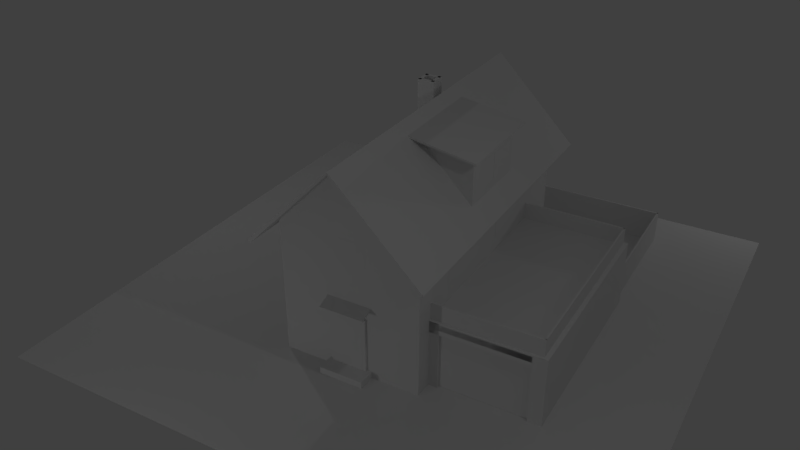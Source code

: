 # Source: test.blend  (saved by Blender 2.79.0; exported with 4.5.12 LTS)
import bpy
from mathutils import Matrix  # noqa: F401  (used for matrix-valued properties, if any)

bpy.ops.wm.read_factory_settings(use_empty=True)
scene = bpy.context.scene
scene.name = 'Scene'

# ---- collections
col_collection_1 = bpy.data.collections.new('Collection 1'); scene.collection.children.link(col_collection_1)

# ---- materials (node trees are filled in below, after node groups)
mat_wood_001 = bpy.data.materials.new('Wood.001')
mat_wood_001.alpha_threshold = 0.0
mat_wood_001.use_transparent_shadow = False
mat_wood_001.roughness = 0.5
mat_wand = bpy.data.materials.new('Wand')
mat_wand.alpha_threshold = 0.0
mat_wand.use_transparent_shadow = False
mat_wand.preview_render_type = 'CUBE'
mat_wand.roughness = 0.5
mat_roof = bpy.data.materials.new('Roof')
mat_roof.alpha_threshold = 0.0
mat_roof.use_transparent_shadow = False
mat_roof.roughness = 0.5
mat_material = bpy.data.materials.new('Material')
mat_material.alpha_threshold = 0.0
mat_material.use_transparent_shadow = False
mat_material.roughness = 0.5
mat_wood = bpy.data.materials.new('Wood')
mat_wood.alpha_threshold = 0.0
mat_wood.use_transparent_shadow = False
mat_wood.roughness = 0.5
mat_garage = bpy.data.materials.new('Garage')
mat_garage.alpha_threshold = 0.0
mat_garage.use_transparent_shadow = False
mat_garage.roughness = 0.5
mat_fence = bpy.data.materials.new('Fence')
mat_fence.alpha_threshold = 0.0
mat_fence.use_transparent_shadow = False
mat_fence.roughness = 0.5
mat_fenster = bpy.data.materials.new('Fenster')
mat_fenster.alpha_threshold = 0.0
mat_fenster.use_transparent_shadow = False
mat_fenster.preview_render_type = 'CUBE'
mat_fenster.roughness = 0.5
mat_brick = bpy.data.materials.new('Brick')
mat_brick.alpha_threshold = 0.0
mat_brick.use_transparent_shadow = False
mat_brick.roughness = 0.5
mat_wand_001 = bpy.data.materials.new('Wand.001')
mat_wand_001.alpha_threshold = 0.0
mat_wand_001.use_transparent_shadow = False
mat_wand_001.preview_render_type = 'CUBE'
mat_wand_001.roughness = 0.5
mat_fenster_001 = bpy.data.materials.new('Fenster.001')
mat_fenster_001.alpha_threshold = 0.0
mat_fenster_001.use_transparent_shadow = False
mat_fenster_001.preview_render_type = 'CUBE'
mat_fenster_001.roughness = 0.5
mat_wand_002 = bpy.data.materials.new('Wand.002')
mat_wand_002.alpha_threshold = 0.0
mat_wand_002.use_transparent_shadow = False
mat_wand_002.preview_render_type = 'CUBE'
mat_wand_002.roughness = 0.5
mat_fenster_002 = bpy.data.materials.new('Fenster.002')
mat_fenster_002.alpha_threshold = 0.0
mat_fenster_002.use_transparent_shadow = False
mat_fenster_002.preview_render_type = 'CUBE'
mat_fenster_002.roughness = 0.5
mat_wand_003 = bpy.data.materials.new('Wand.003')
mat_wand_003.alpha_threshold = 0.0
mat_wand_003.use_transparent_shadow = False
mat_wand_003.preview_render_type = 'CUBE'
mat_wand_003.roughness = 0.5
mat_fenster_003 = bpy.data.materials.new('Fenster.003')
mat_fenster_003.alpha_threshold = 0.0
mat_fenster_003.use_transparent_shadow = False
mat_fenster_003.preview_render_type = 'CUBE'
mat_fenster_003.roughness = 0.5
mat_wand_004 = bpy.data.materials.new('Wand.004')
mat_wand_004.alpha_threshold = 0.0
mat_wand_004.use_transparent_shadow = False
mat_wand_004.preview_render_type = 'CUBE'
mat_wand_004.roughness = 0.5
mat_fenster_004 = bpy.data.materials.new('Fenster.004')
mat_fenster_004.alpha_threshold = 0.0
mat_fenster_004.use_transparent_shadow = False
mat_fenster_004.preview_render_type = 'CUBE'
mat_fenster_004.roughness = 0.5
mat_wand_005 = bpy.data.materials.new('Wand.005')
mat_wand_005.alpha_threshold = 0.0
mat_wand_005.use_transparent_shadow = False
mat_wand_005.preview_render_type = 'CUBE'
mat_wand_005.roughness = 0.5
mat_fenster_005 = bpy.data.materials.new('Fenster.005')
mat_fenster_005.alpha_threshold = 0.0
mat_fenster_005.use_transparent_shadow = False
mat_fenster_005.preview_render_type = 'CUBE'
mat_fenster_005.roughness = 0.5
mat_wand_006 = bpy.data.materials.new('Wand.006')
mat_wand_006.alpha_threshold = 0.0
mat_wand_006.use_transparent_shadow = False
mat_wand_006.preview_render_type = 'CUBE'
mat_wand_006.roughness = 0.5
mat_fenster_006 = bpy.data.materials.new('Fenster.006')
mat_fenster_006.alpha_threshold = 0.0
mat_fenster_006.use_transparent_shadow = False
mat_fenster_006.preview_render_type = 'CUBE'
mat_fenster_006.roughness = 0.5
mat_wand_007 = bpy.data.materials.new('Wand.007')
mat_wand_007.alpha_threshold = 0.0
mat_wand_007.use_transparent_shadow = False
mat_wand_007.preview_render_type = 'CUBE'
mat_wand_007.roughness = 0.5
mat_fenster_007 = bpy.data.materials.new('Fenster.007')
mat_fenster_007.alpha_threshold = 0.0
mat_fenster_007.use_transparent_shadow = False
mat_fenster_007.preview_render_type = 'CUBE'
mat_fenster_007.roughness = 0.5
mat_wand_008 = bpy.data.materials.new('Wand.008')
mat_wand_008.alpha_threshold = 0.0
mat_wand_008.use_transparent_shadow = False
mat_wand_008.preview_render_type = 'CUBE'
mat_wand_008.roughness = 0.5
mat_fenster_008 = bpy.data.materials.new('Fenster.008')
mat_fenster_008.alpha_threshold = 0.0
mat_fenster_008.use_transparent_shadow = False
mat_fenster_008.preview_render_type = 'CUBE'
mat_fenster_008.roughness = 0.5
mat_wand_012 = bpy.data.materials.new('Wand.012')
mat_wand_012.alpha_threshold = 0.0
mat_wand_012.use_transparent_shadow = False
mat_wand_012.preview_render_type = 'CUBE'
mat_wand_012.roughness = 0.5
mat_fenster_012 = bpy.data.materials.new('Fenster.012')
mat_fenster_012.alpha_threshold = 0.0
mat_fenster_012.use_transparent_shadow = False
mat_fenster_012.preview_render_type = 'CUBE'
mat_fenster_012.roughness = 0.5
mat_wand_011 = bpy.data.materials.new('Wand.011')
mat_wand_011.alpha_threshold = 0.0
mat_wand_011.use_transparent_shadow = False
mat_wand_011.preview_render_type = 'CUBE'
mat_wand_011.roughness = 0.5
mat_fenster_011 = bpy.data.materials.new('Fenster.011')
mat_fenster_011.alpha_threshold = 0.0
mat_fenster_011.use_transparent_shadow = False
mat_fenster_011.preview_render_type = 'CUBE'
mat_fenster_011.roughness = 0.5
mat_wand_010 = bpy.data.materials.new('Wand.010')
mat_wand_010.alpha_threshold = 0.0
mat_wand_010.use_transparent_shadow = False
mat_wand_010.preview_render_type = 'CUBE'
mat_wand_010.roughness = 0.5
mat_fenster_010 = bpy.data.materials.new('Fenster.010')
mat_fenster_010.alpha_threshold = 0.0
mat_fenster_010.use_transparent_shadow = False
mat_fenster_010.preview_render_type = 'CUBE'
mat_fenster_010.roughness = 0.5
mat_wand_009 = bpy.data.materials.new('Wand.009')
mat_wand_009.alpha_threshold = 0.0
mat_wand_009.use_transparent_shadow = False
mat_wand_009.preview_render_type = 'CUBE'
mat_wand_009.roughness = 0.5
mat_fenster_009 = bpy.data.materials.new('Fenster.009')
mat_fenster_009.alpha_threshold = 0.0
mat_fenster_009.use_transparent_shadow = False
mat_fenster_009.preview_render_type = 'CUBE'
mat_fenster_009.roughness = 0.5
mat_wand_014 = bpy.data.materials.new('Wand.014')
mat_wand_014.alpha_threshold = 0.0
mat_wand_014.use_transparent_shadow = False
mat_wand_014.preview_render_type = 'CUBE'
mat_wand_014.roughness = 0.5
mat_fenster_014 = bpy.data.materials.new('Fenster.014')
mat_fenster_014.alpha_threshold = 0.0
mat_fenster_014.use_transparent_shadow = False
mat_fenster_014.preview_render_type = 'CUBE'
mat_fenster_014.roughness = 0.5
mat_wand_013 = bpy.data.materials.new('Wand.013')
mat_wand_013.alpha_threshold = 0.0
mat_wand_013.use_transparent_shadow = False
mat_wand_013.preview_render_type = 'CUBE'
mat_wand_013.roughness = 0.5
mat_fenster_013 = bpy.data.materials.new('Fenster.013')
mat_fenster_013.alpha_threshold = 0.0
mat_fenster_013.use_transparent_shadow = False
mat_fenster_013.preview_render_type = 'CUBE'
mat_fenster_013.roughness = 0.5
mat_wand_015 = bpy.data.materials.new('Wand.015')
mat_wand_015.alpha_threshold = 0.0
mat_wand_015.use_transparent_shadow = False
mat_wand_015.preview_render_type = 'CUBE'
mat_wand_015.roughness = 0.5
mat_fenster_015 = bpy.data.materials.new('Fenster.015')
mat_fenster_015.alpha_threshold = 0.0
mat_fenster_015.use_transparent_shadow = False
mat_fenster_015.preview_render_type = 'CUBE'
mat_fenster_015.roughness = 0.5
mat_grass = bpy.data.materials.new('Grass')
mat_grass.alpha_threshold = 0.0
mat_grass.use_transparent_shadow = False
mat_grass.roughness = 0.5
mat_grass_001 = bpy.data.materials.new('Grass.001')
mat_grass_001.alpha_threshold = 0.0
mat_grass_001.use_transparent_shadow = False
mat_grass_001.roughness = 0.5
mat_grass_002 = bpy.data.materials.new('Grass.002')
mat_grass_002.alpha_threshold = 0.0
mat_grass_002.use_transparent_shadow = False
mat_grass_002.roughness = 0.5
mat_material_001 = bpy.data.materials.new('Material.001')
mat_material_001.alpha_threshold = 0.0
mat_material_001.use_transparent_shadow = False
mat_material_001.roughness = 0.5
mat_grass_003 = bpy.data.materials.new('Grass.003')
mat_grass_003.alpha_threshold = 0.0
mat_grass_003.use_transparent_shadow = False
mat_grass_003.roughness = 0.5
mat_grass_004 = bpy.data.materials.new('Grass.004')
mat_grass_004.alpha_threshold = 0.0
mat_grass_004.use_transparent_shadow = False
mat_grass_004.roughness = 0.5
mat_stones = bpy.data.materials.new('Stones')
mat_stones.alpha_threshold = 0.0
mat_stones.use_transparent_shadow = False
mat_stones.roughness = 0.5

# ---- material node trees

# ---- world
world_world = bpy.data.worlds.new('World'); scene.world = world_world
world_world.color = (0.05088, 0.05088, 0.05088)
world_world.use_sun_shadow = False
world_world.sun_shadow_jitter_overblur = 0.0
world_world.cycles.sampling_method = 'MANUAL'

# ---- cameras
cam_camera = bpy.data.cameras.new('Camera')
cam_camera.clip_end = 100.0
cam_camera.lens = 35.0
cam_camera.sensor_width = 32.0
cam_camera.sensor_height = 18.0
cam_camera.ortho_scale = 7.314
cam_camera.dof.focus_distance = 0.0
cam_camera.dof.aperture_fstop = 128.0

# ---- lights
light_lamp = bpy.data.lights.new('Lamp', 'POINT')
light_lamp.transmission_factor = 0.0
light_lamp.cutoff_distance = 30.0
light_lamp.energy = 100.0
light_lamp.shadow_buffer_clip_start = 1.001
light_lamp.shadow_soft_size = 0.1
light_lamp.shadow_maximum_resolution = 0.006
light_lamp.use_absolute_resolution = True
light_lamp_002 = bpy.data.lights.new('Lamp.002', 'POINT')
light_lamp_002.transmission_factor = 0.0
light_lamp_002.cutoff_distance = 30.0
light_lamp_002.energy = 100.0
light_lamp_002.shadow_buffer_clip_start = 1.001
light_lamp_002.shadow_soft_size = 0.1
light_lamp_002.shadow_maximum_resolution = 0.006
light_lamp_002.use_absolute_resolution = True
light_lamp_003 = bpy.data.lights.new('Lamp.003', 'POINT')
light_lamp_003.transmission_factor = 0.0
light_lamp_003.cutoff_distance = 30.0
light_lamp_003.energy = 100.0
light_lamp_003.shadow_buffer_clip_start = 1.001
light_lamp_003.shadow_soft_size = 0.1
light_lamp_003.shadow_maximum_resolution = 0.006
light_lamp_003.use_absolute_resolution = True
light_lamp_001 = bpy.data.lights.new('Lamp.001', 'POINT')
light_lamp_001.transmission_factor = 0.0
light_lamp_001.cutoff_distance = 30.0
light_lamp_001.energy = 100.0
light_lamp_001.shadow_buffer_clip_start = 1.001
light_lamp_001.shadow_soft_size = 0.1
light_lamp_001.shadow_maximum_resolution = 0.006
light_lamp_001.use_absolute_resolution = True

# ---- meshes
me_plane = bpy.data.meshes.new('Plane')
me_plane.from_pydata([(-1.0, -1.0, 0.0), (1.0, -1.0, 0.0), (-1.0, 1.0, 0.0), (1.0, 1.0, 0.0)], [], [(0, 1, 3, 2)])
_uv = me_plane.uv_layers.new(name='UVMap')
_uv.uv.foreach_set('vector', [-0.7539, -0.02376, -0.7203, -0.7508, 0.9287, -0.7284, 0.9032, -0.007274])
me_plane.use_remesh_preserve_volume = False
me_plane.use_remesh_preserve_attributes = False
me_plane.use_mirror_vertex_groups = False
me_plane.update()
me_cube_006 = bpy.data.meshes.new('Cube.006')
me_cube_006.from_pydata([(-1.0, -1.0, -1.0), (-1.0, -1.0, 1.0), (-1.0, 1.0, -1.0), (-1.0, 1.0, 1.0), (1.0, -1.0, -1.0), (1.0, -1.0, 1.0), (1.0, 1.0, -1.0), (1.0, 1.0, 1.0)], [], [(0, 1, 3, 2), (2, 3, 7, 6), (6, 7, 5, 4), (4, 5, 1, 0), (2, 6, 4, 0), (7, 3, 1, 5)])
_uv = me_cube_006.uv_layers.new(name='UVMap')
_uv.uv.foreach_set('vector', [0.0, 0.0, 1.0, 0.0, 1.0, 1.0, 0.0, 1.0, 0.0, 0.0, 1.0, 0.0, 1.0, 1.0, 0.0, 1.0, 0.0, 0.0, 1.0, 0.0, 1.0, 1.0, 0.0, 1.0, 0.0, 0.0, 1.0, 0.0, 1.0, 1.0, 0.0, 1.0, 0.0, 0.0, 1.0, 0.0, 1.0, 1.0, 0.0, 1.0, 0.0, 0.0, 1.0, 0.0, 1.0, 1.0, 0.0, 1.0])
me_cube_006.materials.append(mat_wood_001)
me_cube_006.use_remesh_preserve_volume = False
me_cube_006.use_remesh_preserve_attributes = False
me_cube_006.use_mirror_vertex_groups = False
me_cube_006.update()
me_cube_008 = bpy.data.meshes.new('Cube.008')
me_cube_008.from_pydata([(-1.0, -1.0, -1.0), (-1.0, -1.0, 1.0), (-1.0, 1.0, -1.0), (-1.0, 1.0, 1.0), (1.0, -1.0, -1.0), (1.0, -1.0, 1.0), (1.0, 1.0, -1.0), (1.0, 1.0, 1.0), (-1.0, -0.988, 1.0), (-0.9989, -0.01477, 2.0), (-1.0, 0.996, 1.0), (-1.001, -0.008626, 2.0), (1.0, -0.988, 1.0), (1.001, -0.003629, 2.0), (1.0, 0.996, 1.0), (0.9988, -0.00695, 2.0)], [], [(0, 1, 3, 2), (2, 3, 7, 6), (6, 7, 5, 4), (4, 5, 1, 0), (2, 6, 4, 0), (7, 3, 1, 5), (8, 9, 11, 10), (10, 11, 15, 14), (14, 15, 13, 12), (12, 13, 9, 8), (10, 14, 12, 8), (15, 11, 9, 13)])
_uv = me_cube_008.uv_layers.new(name='UVMap')
_uv.uv.foreach_set('vector', [0.0, 0.0, 1.0, 0.0, 1.0, 1.0, 0.0, 1.0, 0.0, 0.0, 1.0, 0.0, 1.0, 1.0, 0.0, 1.0, 0.0, 0.0, 1.0, 0.0, 1.0, 1.0, 0.0, 1.0, 0.0, 0.0, 1.0, 0.0, 1.0, 1.0, 0.0, 1.0, 0.0, 0.0, 1.0, 0.0, 1.0, 1.0, 0.0, 1.0, 0.0, 0.0, 1.0, 0.0, 1.0, 1.0, 0.0, 1.0, 0.0, 0.0, 1.0, 0.0, 1.0, 1.0, 0.0, 1.0, 0.0, 0.0, 1.0, 0.0, 1.0, 1.0, 0.0, 1.0, 0.0, 0.0, 1.0, 0.0, 1.0, 1.0, 0.0, 1.0, 0.0, 0.0, 1.0, 0.0, 1.0, 1.0, 0.0, 1.0, 0.0, 0.0, 1.0, 0.0, 1.0, 1.0, 0.0, 1.0, 0.0, 0.0, 1.0, 0.0, 1.0, 1.0, 0.0, 1.0])
me_cube_008.materials.append(mat_wand)
me_cube_008.use_remesh_preserve_volume = False
me_cube_008.use_remesh_preserve_attributes = False
me_cube_008.use_mirror_vertex_groups = False
me_cube_008.update()
me_cube_011 = bpy.data.meshes.new('Cube.011')
me_cube_011.from_pydata([(-1.0, -1.0, -1.0), (-1.0, -1.0, 1.0), (-1.0, 1.0, -1.0), (-1.0, 1.0, 1.0), (1.0, -1.0, -1.0), (1.0, -1.0, 1.0), (1.0, 1.0, -1.0), (1.0, 1.0, 1.0)], [], [(0, 1, 3, 2), (2, 3, 7, 6), (6, 7, 5, 4), (4, 5, 1, 0), (2, 6, 4, 0), (7, 3, 1, 5)])
_uv = me_cube_011.uv_layers.new(name='UVMap')
_uv.uv.foreach_set('vector', [0.0, 0.0, 1.0, 0.0, 1.0, 1.0, 0.0, 1.0, 0.0, 0.0, 1.0, 0.0, 1.0, 1.0, 0.0, 1.0, 0.0, 0.0, 1.0, 0.0, 1.0, 1.0, 0.0, 1.0, 0.0, 0.0, 1.0, 0.0, 1.0, 1.0, 0.0, 1.0, 0.0, 0.0, 1.0, 0.0, 1.0, 1.0, 0.0, 1.0, 0.0, 0.0, 1.0, 0.0, 1.0, 1.0, 0.0, 1.0])
me_cube_011.materials.append(mat_wand)
me_cube_011.use_remesh_preserve_volume = False
me_cube_011.use_remesh_preserve_attributes = False
me_cube_011.use_mirror_vertex_groups = False
me_cube_011.update()
me_cube_001 = bpy.data.meshes.new('Cube.001')
me_cube_001.from_pydata([(-1.0, -1.0, -1.0), (-0.9989, -0.01891, 1.0), (-1.0, 1.0, -1.0), (-1.001, -0.01271, 1.0), (1.0, -1.0, -1.0), (1.001, -0.007674, 1.0), (1.0, 1.0, -1.0), (0.9988, -0.01102, 1.0), (-1.0, -1.012, -5.0), (-1.0, -1.012, -1.0), (-1.0, 1.004, -5.0), (-1.0, 1.004, -1.0), (1.0, -1.012, -5.0), (1.0, -1.012, -1.0), (1.0, 1.004, -5.0), (1.0, 1.004, -1.0)], [], [(0, 1, 3, 2), (2, 3, 7, 6), (6, 7, 5, 4), (4, 5, 1, 0), (2, 6, 4, 0), (7, 3, 1, 5), (8, 9, 11, 10), (10, 11, 15, 14), (14, 15, 13, 12), (12, 13, 9, 8), (10, 14, 12, 8), (15, 11, 9, 13)])
_uv = me_cube_001.uv_layers.new(name='UVMap')
_uv.uv.foreach_set('vector', [0.0, 0.0, 1.0, 0.0, 1.0, 1.0, 0.0, 1.0, 0.0, 0.0, 1.0, 0.0, 1.0, 1.0, 0.0, 1.0, 0.0, 0.0, 1.0, 0.0, 1.0, 1.0, 0.0, 1.0, 0.0, 0.0, 1.0, 0.0, 1.0, 1.0, 0.0, 1.0, 0.0, 0.0, 1.0, 0.0, 1.0, 1.0, 0.0, 1.0, 0.0, 0.0, 1.0, 0.0, 1.0, 1.0, 0.0, 1.0, 0.0, 0.0, 1.0, 0.0, 1.0, 1.0, 0.0, 1.0, 0.0, 0.0, 1.0, 0.0, 1.0, 1.0, 0.0, 1.0, 0.0, 0.0, 1.0, 0.0, 1.0, 1.0, 0.0, 1.0, 0.0, 0.9258, 1.0, 0.9258, 1.0, 1.0, 0.0, 1.0, 0.0, 0.0, 1.0, 0.0, 1.0, 1.0, 0.0, 1.0, 0.0, 0.0, 1.0, 0.0, 1.0, 1.0, 0.0, 1.0])
me_cube_001.materials.append(mat_wand)
me_cube_001.use_remesh_preserve_volume = False
me_cube_001.use_remesh_preserve_attributes = False
me_cube_001.use_mirror_vertex_groups = False
me_cube_001.update()
me_cube_002 = bpy.data.meshes.new('Cube.002')
me_cube_002.from_pydata([(-1.0, -1.0, -1.0), (-1.0, -1.0, 1.0), (-1.0, 1.0, -1.0), (-1.0, 1.0, 1.0), (1.0, -1.0, -1.0), (0.003551, -1.0, 0.9715), (1.0, 1.0, -1.0), (0.003551, 1.0, 0.9715), (69.0, -1.0, 0.9429), (-0.03097, -1.0, 0.9705), (69.0, 1.0, 0.9429), (-0.03097, 1.0, 0.9705), (69.0, -1.0, 1.0), (-1.0, -1.0, 1.0), (69.0, 1.0, 1.0), (-1.0, 1.0, 1.0)], [], [(0, 1, 3, 2), (2, 3, 7, 6), (6, 7, 5, 4), (4, 5, 1, 0), (2, 6, 4, 0), (7, 3, 1, 5), (8, 9, 11, 10), (10, 11, 15, 14), (14, 15, 13, 12), (12, 13, 9, 8), (10, 14, 12, 8), (15, 11, 9, 13)])
_uv = me_cube_002.uv_layers.new(name='UVMap')
_uv.uv.foreach_set('vector', [-0.9999, 1.992, -0.9999, 9.998e-05, 0.9999, 9.998e-05, 0.9999, 1.992, 1.002, 0.9774, -0.001501, 0.987, 0.002145, 0.9585, 1.003, 0.9524, 4.434, 0.0576, 4.434, 3.032, 0.4277, 3.032, 0.4277, 0.0576, 0.005584, 0.9985, -0.001001, -0.9977, 0.02866, -1.01, 0.03036, 1.004, 0.0, 0.0, 0.0, 0.0, 0.0, 0.0, 0.0, 0.0, 0.0, 0.0, 0.0, 0.0, 0.0, 0.0, 0.0, 0.0, 3.987, 0.0, 3.998, 2.98, 0.0, 2.965, 0.0, 0.0, 0.02703, 1.995, 0.02432, 0.002532, 0.006757, 6.24e-08, 0.0, 1.997, 0.0218, -2.016, 0.01717, -0.03124, 1.999, -0.0241, 2.008, -2.009, 1.994, 0.06526, 0.0009132, 0.0464, 0.001969, 0.005331, 1.996, 0.002532, 2.487, 1.69e-05, 2.487, 0.02859, 1.69e-05, 0.02859, 1.69e-05, 1.836e-05, 0.0, 0.0, 0.0, 0.0, 0.0, 0.0, 0.0, 0.0])
me_cube_002.materials.append(mat_roof)
me_cube_002.use_remesh_preserve_volume = False
me_cube_002.use_remesh_preserve_attributes = False
me_cube_002.use_mirror_vertex_groups = False
me_cube_002.update()
me_cube_012 = bpy.data.meshes.new('Cube.012')
me_cube_012.from_pydata([(-1.0, -1.0, 0.9858), (-1.0, -1.0, 1.0), (-1.0, 1.0, -1.132), (-1.0, 1.0, 0.6769), (1.0, -1.0, 0.899), (1.0, -1.0, 1.0), (1.0, 1.0, -1.124), (1.0, 1.0, 0.6769)], [], [(0, 1, 3, 2), (2, 3, 7, 6), (6, 7, 5, 4), (4, 5, 1, 0), (2, 6, 4, 0), (7, 3, 1, 5)])
_uv = me_cube_012.uv_layers.new(name='UVMap')
_uv.uv.foreach_set('vector', [0.2807, 0.9912, 0.2751, 0.9999, 5.298e-05, 0.4476, 0.2807, 5.298e-05, 0.0, 0.0, 0.0, 0.0, 0.0, 0.0, 0.0, 0.0, 0.0, 0.0, 0.0, 0.0, 0.0, 0.0, 0.0, 0.0, 0.0, 0.0, 0.0, 0.0, 0.0, 0.0, 0.0, 0.0, 0.0, 0.0, 0.0, 0.0, 0.0, 0.0, 0.0, 0.0, 0.0, 0.0, 0.0, 0.0, 0.0, 0.0, 0.0, 0.0])
me_cube_012.materials.append(mat_wand)
me_cube_012.use_remesh_preserve_volume = False
me_cube_012.use_remesh_preserve_attributes = False
me_cube_012.use_mirror_vertex_groups = False
me_cube_012.update()
me_cube_013 = bpy.data.meshes.new('Cube.013')
me_cube_013.from_pydata([(-1.0, -1.0, -1.0), (-1.0, -1.0, 1.0), (-1.0, 1.0, -1.0), (-1.0, 1.0, 1.0), (1.0, -1.0, -1.0), (1.0, -1.0, 1.0), (1.0, 1.0, -1.0), (1.0, 1.0, 1.0)], [], [(0, 1, 3, 2), (2, 3, 7, 6), (6, 7, 5, 4), (4, 5, 1, 0), (2, 6, 4, 0), (7, 3, 1, 5)])
_uv = me_cube_013.uv_layers.new(name='UVMap')
_uv.uv.foreach_set('vector', [7.305e-05, 0.9999, 7.305e-05, 7.305e-05, 0.5338, 7.305e-05, 0.5338, 0.9999, 0.4524, 0.02054, 0.005398, 0.01595, 0.005886, 0.05281, 0.4571, 0.05882, 1.982, -0.00248, 1.989, 1.982, 0.0, 1.985, 0.0, 0.0, 0.02761, 0.9984, 0.03246, -0.001072, 0.06156, -0.004261, 0.05108, 1.002, 0.0, 0.0, 0.0, 0.0, 0.0, 0.0, 0.0, 0.0, 0.639, 0.0503, 0.6415, 0.01818, -4.311e-05, 0.01395, 0.0, 0.05063])
me_cube_013.materials.append(mat_roof)
me_cube_013.use_remesh_preserve_volume = False
me_cube_013.use_remesh_preserve_attributes = False
me_cube_013.use_mirror_vertex_groups = False
me_cube_013.update()
me_cube_016 = bpy.data.meshes.new('Cube.016')
me_cube_016.from_pydata([(-1.0, -1.0, -1.0), (-1.0, -1.0, 1.0), (-1.0, 1.0, -1.0), (-1.0, 1.0, 1.0), (1.0, -1.0, -1.0), (1.0, -1.0, 1.0), (1.0, 1.0, -1.0), (1.0, 1.0, 1.0)], [], [(0, 1, 3, 2), (2, 3, 7, 6), (6, 7, 5, 4), (4, 5, 1, 0), (2, 6, 4, 0), (7, 3, 1, 5)])
_uv = me_cube_016.uv_layers.new(name='UVMap')
_uv.uv.foreach_set('vector', [0.0, 0.0, 1.0, 0.0, 1.0, 1.0, 0.0, 1.0, 0.0, 0.0, 1.0, 0.0, 1.0, 1.0, 0.0, 1.0, 0.9999, 7.07e-05, 1.004, 0.9941, 7.076e-05, 0.9961, 7.07e-05, 7.07e-05, 0.0, 0.0, 1.0, 0.0, 1.0, 1.0, 0.0, 1.0, 0.0, 0.0, 1.0, 0.0, 1.0, 1.0, 0.0, 1.0, 0.0, 0.0, 1.0, 0.0, 1.0, 1.0, 0.0, 1.0])
me_cube_016.materials.append(mat_material)
me_cube_016.use_remesh_preserve_volume = False
me_cube_016.use_remesh_preserve_attributes = False
me_cube_016.use_mirror_vertex_groups = False
me_cube_016.update()
me_cube_017 = bpy.data.meshes.new('Cube.017')
me_cube_017.from_pydata([(-1.0, -1.0, -1.0), (-1.0, -1.0, 1.0), (-1.0, 1.0, -1.0), (-1.0, 1.0, 1.0), (1.0, -1.0, -1.0), (1.0, -1.0, 1.0), (1.0, 1.0, -1.0), (1.0, 1.0, 1.0)], [], [(0, 1, 3, 2), (2, 3, 7, 6), (6, 7, 5, 4), (4, 5, 1, 0), (2, 6, 4, 0), (7, 3, 1, 5)])
_uv = me_cube_017.uv_layers.new(name='UVMap')
_uv.uv.foreach_set('vector', [7.305e-05, 0.9999, 7.305e-05, 7.305e-05, 0.5338, 7.305e-05, 0.5338, 0.9999, 0.0, 0.0, 0.0, 0.0, 0.0, 0.0, 0.0, 0.0, 2.004, -1.131, 2.004, 0.968, 0.0, 0.968, 0.0, -1.131, 0.0, 0.0, 0.0, 0.0, 0.0, 0.0, 0.0, 0.0, 0.0, 0.0, 0.0, 0.0, 0.0, 0.0, 0.0, 0.0, 0.0, 0.0, 0.0, 0.0, 0.0, 0.0, 0.0, 0.0])
me_cube_017.materials.append(mat_wood)
me_cube_017.use_remesh_preserve_volume = False
me_cube_017.use_remesh_preserve_attributes = False
me_cube_017.use_mirror_vertex_groups = False
me_cube_017.update()
me_cube_019 = bpy.data.meshes.new('Cube.019')
me_cube_019.from_pydata([(-1.0, -1.0, -1.0), (-1.0, -1.0, 1.0), (-1.0, 1.0, -1.0), (-1.0, 1.0, 1.0), (1.0, -1.0, -1.0), (1.0, -1.0, 1.0), (1.0, 1.0, -1.0), (1.0, 1.0, 1.0)], [], [(0, 1, 3, 2), (2, 3, 7, 6), (6, 7, 5, 4), (4, 5, 1, 0), (2, 6, 4, 0), (7, 3, 1, 5)])
_uv = me_cube_019.uv_layers.new(name='UVMap')
_uv.uv.foreach_set('vector', [8.148e-05, 0.9999, 8.148e-05, 8.148e-05, 0.6642, 8.148e-05, 0.6642, 0.9999, 9.998e-05, 0.9999, 9.998e-05, 9.998e-05, 0.0559, 9.998e-05, 0.0559, 0.9999, 0.0, 0.0, 0.0, 0.0, 0.0, 0.0, 0.0, 0.0, 0.06052, 8.148e-05, 0.06052, 0.9999, 8.153e-05, 0.9999, 8.148e-05, 8.148e-05, 0.0, 0.0, 0.0, 0.0, 0.0, 0.0, 0.0, 0.0, 0.0, 0.0, 0.0, 0.0, 0.0, 0.0, 0.0, 0.0])
me_cube_019.materials.append(mat_wand)
me_cube_019.use_remesh_preserve_volume = False
me_cube_019.use_remesh_preserve_attributes = False
me_cube_019.use_mirror_vertex_groups = False
me_cube_019.update()
me_cube_020 = bpy.data.meshes.new('Cube.020')
me_cube_020.from_pydata([(-1.0, -1.0, 0.9858), (-1.0, -1.0, 1.0), (-1.0, 1.0, -1.132), (-1.0, 1.0, 0.6769), (1.0, -1.0, 0.899), (1.0, -1.0, 1.0), (1.0, 1.0, -1.124), (1.0, 1.0, 0.6769)], [], [(0, 1, 3, 2), (2, 3, 7, 6), (6, 7, 5, 4), (4, 5, 1, 0), (2, 6, 4, 0), (7, 3, 1, 5)])
_uv = me_cube_020.uv_layers.new(name='UVMap')
_uv.uv.foreach_set('vector', [0.0, 0.0, 0.0, 0.0, 0.0, 0.0, 0.0, 0.0, 9.509e-05, 0.9045, 9.509e-05, 9.509e-05, 0.9999, 9.509e-05, 0.9999, 0.9002, 5.373e-05, 5.369e-05, 0.2883, 0.439, 0.01623, 0.9999, 5.369e-05, 0.9753, 0.0, 0.0, 0.0, 0.0, 0.0, 0.0, 0.0, 0.0, 0.0, 0.0, 0.0, 0.0, 0.0, 0.0, 0.0, 0.0, 0.0, 0.0, 0.0, 0.0, 0.0, 0.0, 0.0, 0.0])
me_cube_020.materials.append(mat_wand)
me_cube_020.use_remesh_preserve_volume = False
me_cube_020.use_remesh_preserve_attributes = False
me_cube_020.use_mirror_vertex_groups = False
me_cube_020.update()
me_cube_021 = bpy.data.meshes.new('Cube.021')
me_cube_021.from_pydata([(-1.0, -1.0, -1.0), (-1.0, -1.0, 1.0), (-1.0, 1.0, -1.0), (-1.0, 1.0, 1.0), (1.0, -1.0, -1.0), (1.0, -1.0, 1.0), (1.0, 1.0, -1.0), (1.0, 1.0, 1.0)], [], [(0, 1, 3, 2), (2, 3, 7, 6), (6, 7, 5, 4), (4, 5, 1, 0), (2, 6, 4, 0), (7, 3, 1, 5)])
_uv = me_cube_021.uv_layers.new(name='UVMap')
_uv.uv.foreach_set('vector', [0.0, 0.0, 1.0, 0.0, 1.0, 1.0, 0.0, 1.0, 0.0, 0.94, 0.9981, 0.94, 0.9962, 1.0, 0.0, 1.0, 0.0, 0.0, 1.0, 0.0, 1.0, 1.0, 0.0, 1.0, 0.0, 0.9343, 1.0, 0.9343, 1.0, 1.0, 0.0, 1.0, 0.0, 0.0, 1.0, 0.0, 1.0, 1.0, 0.0, 1.0, 0.0, 0.0, 1.0, 0.0, 1.0, 1.0, 0.0, 1.0])
me_cube_021.use_remesh_preserve_volume = False
me_cube_021.use_remesh_preserve_attributes = False
me_cube_021.use_mirror_vertex_groups = False
me_cube_021.update()
me_cube_024 = bpy.data.meshes.new('Cube.024')
me_cube_024.from_pydata([(-1.0, -1.0, -1.0), (-1.0, -1.0, 1.0), (-1.0, 1.0, -1.0), (-1.0, 1.0, 1.0), (1.0, -1.0, -1.0), (1.0, -1.0, 1.0), (1.0, 1.0, -1.0), (1.0, 1.0, 1.0), (-59.0, 19.89, 1.005), (-59.0, -1.448, 1.005), (1.0, 19.89, 1.005), (1.0, -1.448, 1.005), (-59.0, 19.89, 0.7953), (-59.0, -1.448, 0.7953), (1.0, 19.89, 0.7953), (1.0, -1.448, 0.7953), (-1.0, -1.531, 0.6592), (-1.0, -1.531, 0.9592), (-1.0, 19.8, 0.6592), (-1.0, 19.8, 0.9592), (1.0, -1.531, 0.6592), (1.0, -1.531, 0.9592), (1.0, 19.8, 0.6592), (1.0, 19.8, 0.9592), (-59.0, -1.782, -1.0), (-59.0, -1.782, 1.0), (-59.0, 19.55, -1.0), (-59.0, 19.55, 1.0), (-57.0, -1.782, -1.0), (-57.0, -1.782, 1.0), (-57.0, 19.55, -1.0), (-57.0, 19.55, 1.0), (-58.97, 19.92, -1.0), (-58.97, 19.92, 1.0), (1.034, 19.92, -1.0), (1.034, 19.92, 1.0), (-58.97, 18.52, -1.0), (-58.97, 18.52, 1.0), (1.034, 18.52, -1.0), (1.034, 18.52, 1.0), (-0.95, 17.34, -1.0), (-0.95, 17.34, 1.0), (-0.95, 19.34, -1.0), (-0.95, 19.34, 1.0), (1.05, 17.34, -1.0), (1.05, 17.34, 1.0), (1.05, 19.34, -1.0), (1.05, 19.34, 1.0)], [], [(0, 1, 3, 2), (2, 3, 7, 6), (6, 7, 5, 4), (4, 5, 1, 0), (2, 6, 4, 0), (7, 3, 1, 5), (8, 9, 11, 10), (10, 11, 15, 14), (14, 15, 13, 12), (12, 13, 9, 8), (10, 14, 12, 8), (15, 11, 9, 13), (16, 17, 19, 18), (18, 19, 23, 22), (22, 23, 21, 20), (20, 21, 17, 16), (18, 22, 20, 16), (23, 19, 17, 21), (24, 25, 27, 26), (26, 27, 31, 30), (30, 31, 29, 28), (28, 29, 25, 24), (26, 30, 28, 24), (31, 27, 25, 29), (32, 33, 35, 34), (34, 35, 39, 38), (38, 39, 37, 36), (36, 37, 33, 32), (34, 38, 36, 32), (39, 35, 33, 37), (40, 41, 43, 42), (42, 43, 47, 46), (46, 47, 45, 44), (44, 45, 41, 40), (42, 46, 44, 40), (47, 43, 41, 45)])
_uv = me_cube_024.uv_layers.new(name='UVMap')
_uv.uv.foreach_set('vector', [0.0, 0.0, 1.0, 0.0, 1.0, 1.0, 0.0, 1.0, 0.0, 0.0, 1.0, 0.0, 1.0, 1.0, 0.0, 1.0, 0.0, 0.8664, 1.0, 0.8664, 1.0, 1.0, 0.0, 1.0, 0.0, 0.0, 1.0, 0.0, 1.0, 1.0, 0.0, 1.0, 0.0, 0.0, 1.0, 0.0, 1.0, 1.0, 0.0, 1.0, 0.0, 0.0, 1.0, 0.0, 1.0, 1.0, 0.0, 1.0, 0.0, -0.99, 1.988, -0.99, 1.988, 1.0, 0.0, 1.0, 0.0, 0.0, 1.0, 0.0, 1.0, 1.0, 0.0, 1.0, 0.0, 0.0, 1.0, 0.0, 1.0, 1.0, 0.0, 1.0, 0.0, 0.8834, 1.0, 0.8834, 1.0, 1.0, 0.0, 1.0, 0.0, 0.0, 1.0, 0.0, 1.0, 1.0, 0.0, 1.0, 0.0, 0.0, 1.0, 0.0, 1.0, 1.0, 0.0, 1.0, 0.0, 0.0, 1.0, 0.0, 1.0, 1.0, 0.0, 1.0, 0.0, 0.0, 1.0, 0.0, 1.0, 1.0, 0.0, 1.0, 0.0, 0.0, 0.1068, 0.0, 0.1068, 1.0, 0.0, 1.0, 0.0, 0.0, 1.0, 0.0, 1.0, 1.0, 0.0, 1.0, 0.0, 0.0, 1.0, 0.0, 1.0, 1.0, 0.0, 1.0, 0.0, 0.0, 1.0, 0.0, 1.0, 1.0, 0.0, 1.0, 0.0, 0.0, 1.0, 0.0, 1.0, 1.0, 0.0, 1.0, 0.0, 0.0, 1.0, 0.0, 1.0, 1.0, 0.0, 1.0, 0.0, 0.0, 1.0, 0.0, 1.0, 1.0, 0.0, 1.0, 0.0, 0.0, 1.0, 0.0, 1.0, 1.0, 0.0, 1.0, 0.0, 0.0, 1.0, 0.0, 1.0, 1.0, 0.0, 1.0, 0.0, 0.0, 1.0, 0.0, 1.0, 1.0, 0.0, 1.0, 0.0, 0.0, 1.0, 0.0, 1.0, 1.0, 0.0, 1.0, 0.0, 0.8267, 0.9981, 0.8267, 0.9981, 1.0, 0.0, 1.0, 0.0, 0.0, 1.0, 0.0, 1.0, 1.0, 0.0, 1.0, 0.0, 0.8607, 1.0, 0.8607, 1.0, 1.0, 0.0, 1.0, 0.0, 0.0, 1.0, 0.0, 1.0, 1.0, 0.0, 1.0, 0.0, 0.0, 1.0, 0.0, 1.0, 1.0, 0.0, 1.0, 0.0, 0.0, 1.0, 0.0, 1.0, 1.0, 0.0, 1.0, 0.0, 0.0, 1.0, 0.0, 1.0, 1.0, 0.0, 1.0, 0.0, 0.8296, 1.0, 0.8239, 1.0, 1.0, 0.0, 1.0, 0.0, 0.0, 1.0, 0.0, 1.0, 1.0, 0.0, 1.0, 0.0, 0.0, 1.0, 0.0, 1.0, 1.0, 0.0, 1.0, 0.0, 0.0, 1.0, 0.0, 1.0, 1.0, 0.0, 1.0])
me_cube_024.materials.append(mat_wand)
me_cube_024.use_remesh_preserve_volume = False
me_cube_024.use_remesh_preserve_attributes = False
me_cube_024.use_mirror_vertex_groups = False
me_cube_024.update()
me_cube_025 = bpy.data.meshes.new('Cube.025')
me_cube_025.from_pydata([(-1.0, -1.0, -1.0), (-1.0, -1.0, 1.0), (-1.0, 1.0, -1.0), (-1.0, 1.0, 1.0), (1.0, -1.0, -1.0), (1.0, -1.0, 1.0), (1.0, 1.0, -1.0), (1.0, 1.0, 1.0)], [], [(0, 1, 3, 2), (2, 3, 7, 6), (6, 7, 5, 4), (4, 5, 1, 0), (2, 6, 4, 0), (7, 3, 1, 5)])
_uv = me_cube_025.uv_layers.new(name='UVMap')
_uv.uv.foreach_set('vector', [1.204, 0.008889, 1.198, 1.204, -0.204, 1.209, -0.204, -0.004444, 0.0, 0.0, 0.0, 0.0, 0.0, 0.0, 0.0, 0.0, -0.1989, -0.9659, -0.1976, 0.2132, 1.193, 0.2104, 1.192, -0.9687, 0.0, 0.0, 0.0, 0.0, 0.0, 0.0, 0.0, 0.0, 0.0, 0.0, 0.0, 0.0, 0.0, 0.0, 0.0, 0.0, 0.0, 0.0, 0.0, 0.0, 0.0, 0.0, 0.0, 0.0])
me_cube_025.materials.append(mat_garage)
me_cube_025.use_remesh_preserve_volume = False
me_cube_025.use_remesh_preserve_attributes = False
me_cube_025.use_mirror_vertex_groups = False
me_cube_025.update()
me_cube_028 = bpy.data.meshes.new('Cube.028')
me_cube_028.from_pydata([(-1.0, -1.0, -1.0), (-1.0, -1.0, 1.0), (-1.0, 1.0, -1.0), (-1.0, 1.0, 1.0), (1.0, -1.0, -1.0), (1.0, -1.0, 1.0), (1.0, 1.0, -1.0), (1.0, 1.0, 1.0), (-233.7, 0.9999, -1.0), (-233.7, 0.9999, 1.0), (-0.06825, 0.9999, -1.0), (-0.06825, 0.9999, 1.0), (-233.7, 0.9666, -1.0), (-233.7, 0.9666, 1.0), (-0.06825, 0.9666, -1.0), (-0.06825, 0.9666, 1.0), (-233.3, -1.003, -1.0), (-233.3, -1.003, 1.0), (-233.3, 0.9975, -1.0), (-233.3, 0.9975, 1.0), (-231.3, -1.003, -1.0), (-231.3, -1.003, 1.0), (-231.3, 0.9975, -1.0), (-231.3, 0.9975, 1.0)], [], [(0, 1, 3, 2), (2, 3, 7, 6), (6, 7, 5, 4), (4, 5, 1, 0), (2, 6, 4, 0), (7, 3, 1, 5), (8, 9, 11, 10), (10, 11, 15, 14), (14, 15, 13, 12), (12, 13, 9, 8), (10, 14, 12, 8), (15, 11, 9, 13), (16, 17, 19, 18), (18, 19, 23, 22), (22, 23, 21, 20), (20, 21, 17, 16), (18, 22, 20, 16), (23, 19, 17, 21)])
_uv = me_cube_028.uv_layers.new(name='UVMap')
_uv.uv.foreach_set('vector', [4.378, -0.008791, 4.39, 0.9846, 0.005776, 1.011, 0.0, 0.0, 0.07509, -0.008791, 0.07691, 0.9951, 0.0231, 0.9977, 0.02365, -0.002769, 4.508, 8.104e-05, 4.508, 0.9999, 8.109e-05, 0.9999, 8.104e-05, 8.104e-05, 0.0, 0.0, 0.0, 0.0, 0.0, 0.0, 0.0, 0.0, 0.0, 0.0, 0.0, 0.0, 0.0, 0.0, 0.0, 0.0, -0.01375, 0.01744, -0.01605, 0.08722, 4.6, 0.1047, 4.597, 0.01396, 7.168, 0.008791, 7.168, 0.9934, 0.0, 0.9934, 0.0, 0.0, 0.0, 0.0, 0.0, 0.0, 0.0, 0.0, 0.0, 0.0, 7.115, -0.02791, 7.079, 1.005, -0.009169, 0.9629, 0.0, 0.0, 0.05822, 0.0, 0.04355, 0.942, -0.009169, 0.9315, 0.0, 0.0, 0.0, 0.0, 0.0, 0.0, 0.0, 0.0, 0.0, 0.0, 7.207, -0.006978, 7.198, 0.09769, 0.0, 0.1047, 0.0, 0.0, 4.126, 0.01108, 4.134, 0.9969, 0.007278, 0.9969, 0.0, 0.0, 0.0, 0.0, 0.0, 0.0, 0.0, 0.0, 0.0, 0.0, 3.129, 0.0, 3.129, 1.019, -0.007278, 0.9969, 0.0, 0.0, 0.0, 0.0, 0.0, 0.0, 0.0, 0.0, 0.0, 0.0, 0.0, 0.0, 0.0, 0.0, 0.0, 0.0, 0.0, 0.0, 4.564, 0.0, 4.559, 0.09769, -0.004585, 0.09071, 0.0, 0.0])
me_cube_028.materials.append(mat_fence)
me_cube_028.use_remesh_preserve_volume = False
me_cube_028.use_remesh_preserve_attributes = False
me_cube_028.use_mirror_vertex_groups = False
me_cube_028.update()
me_cube_029 = bpy.data.meshes.new('Cube.029')
me_cube_029.from_pydata([(-1.0, -1.0, -1.0), (-1.0, -1.0, 1.0), (-1.0, 1.0, -1.0), (-1.0, 1.0, 1.0), (1.0, -1.0, -1.0), (1.0, -1.0, 1.0), (1.0, 1.0, -1.0), (1.0, 1.0, 1.0)], [], [(0, 1, 3, 2), (2, 3, 7, 6), (6, 7, 5, 4), (4, 5, 1, 0), (2, 6, 4, 0), (7, 3, 1, 5)])
_uv = me_cube_029.uv_layers.new(name='UVMap')
_uv.uv.foreach_set('vector', [0.09291, 1.07, 0.08275, 1.955, 0.9039, 1.999, 0.9013, 0.993, 0.0, 0.0, 0.0, 0.0, 0.0, 0.0, 0.0, 0.0, 0.0, 0.0, 0.0, 0.0, 0.0, 0.0, 0.0, 0.0, 0.0, 0.0, 0.0, 0.0, 0.0, 0.0, 0.0, 0.0, 0.0, 0.0, 0.0, 0.0, 0.0, 0.0, 0.0, 0.0, 0.0, 0.0, 0.0, 0.0, 0.0, 0.0, 0.0, 0.0])
me_cube_029.use_remesh_preserve_volume = False
me_cube_029.use_remesh_preserve_attributes = False
me_cube_029.use_mirror_vertex_groups = False
me_cube_029.update()
me_cube_033 = bpy.data.meshes.new('Cube.033')
me_cube_033.from_pydata([(-1.0, -1.0, -1.0), (-1.0, -1.0, 1.0), (-1.0, 1.0, -1.0), (-1.0, 1.0, 1.0), (1.0, -1.0, -1.0), (1.0, -1.0, 1.0), (1.0, 1.0, -1.0), (1.0, 1.0, 1.0), (0.7261, -1.0, -1.0), (0.7261, -1.0, 1.0), (-275.6, -1.002, -1.0), (-275.6, -1.002, 1.0), (0.7261, -0.9754, -1.0), (0.7261, -0.9754, 1.0), (-275.3, -0.9754, -1.0), (-275.3, -0.9754, 1.0), (-275.8, -1.0, -1.0), (-275.8, -1.0, 1.0), (-275.8, 1.0, -1.0), (-275.8, 1.0, 1.0), (-273.8, -1.0, -1.0), (-273.8, -1.0, 1.0), (-273.8, 1.0, -1.0), (-273.8, 1.0, 1.0)], [], [(0, 1, 3, 2), (2, 3, 7, 6), (6, 7, 5, 4), (4, 5, 1, 0), (2, 6, 4, 0), (7, 3, 1, 5), (8, 9, 11, 10), (10, 11, 15, 14), (14, 15, 13, 12), (12, 13, 9, 8), (10, 14, 12, 8), (15, 11, 9, 13), (16, 17, 19, 18), (18, 19, 23, 22), (22, 23, 21, 20), (20, 21, 17, 16), (18, 22, 20, 16), (23, 19, 17, 21)])
_uv = me_cube_033.uv_layers.new(name='UVMap')
_uv.uv.foreach_set('vector', [8.104e-05, 2.019, 8.104e-05, 8.104e-05, 3.714, 8.104e-05, 3.714, 2.019, 0.0, 0.0, 0.0, 0.0, 0.0, 0.0, 0.0, 0.0, 4.507, 8.104e-05, 4.507, 2.008, 8.109e-05, 2.008, 8.104e-05, 8.104e-05, 0.0, 0.0, 0.0, 0.0, 0.0, 0.0, 0.0, 0.0, 0.0, 0.0, 0.0, 0.0, 0.0, 0.0, 0.0, 0.0, 4.611, 0.005673, 4.608, 0.1068, 0.02609, 0.0968, 0.02373, 0.004496, 7.295, 1.63e-05, 7.295, 1.998, 1.63e-05, 1.998, 0.0001944, 1.63e-05, 0.0, 0.0, 0.0, 0.0, 0.0, 0.0, 0.0, 0.0, 1.321e-05, 2.011, 0.0001913, 1.321e-05, 6.676, 1.321e-05, 6.676, 2.011, 0.0, 0.0, 0.0, 0.0, 0.0, 0.0, 0.0, 0.0, 0.0, 0.0, 0.0, 0.0, 0.0, 0.0, 0.0, 0.0, 0.2338, 0.01868, 1.366e-05, 1.366e-05, 8.44, 0.00531, 8.44, 0.01868, 8.104e-05, 2.008, 8.104e-05, 8.104e-05, 5.147, 8.104e-05, 5.147, 2.008, 0.0, 0.0, 0.0, 0.0, 0.0, 0.0, 0.0, 0.0, 3.634, 9.998e-05, 3.634, 2.019, 0.0001, 2.019, 9.998e-05, 9.998e-05, 0.0, 0.0, 0.0, 0.0, 0.0, 0.0, 0.0, 0.0, 0.0, 0.0, 0.0, 0.0, 0.0, 0.0, 0.0, 0.0, -0.0007435, 0.0649, 9.998e-05, -0.004873, 3.814, 0.01406, 3.814, 0.09779])
me_cube_033.materials.append(mat_fence)
me_cube_033.use_remesh_preserve_volume = False
me_cube_033.use_remesh_preserve_attributes = False
me_cube_033.use_mirror_vertex_groups = False
me_cube_033.update()
me_cube_035 = bpy.data.meshes.new('Cube.035')
me_cube_035.from_pydata([(-1.0, -1.0, -1.0), (-1.0, -1.0, 1.0), (-1.0, 1.0, -1.0), (-1.0, 1.0, 1.0), (1.0, -1.0, -1.0), (1.0, -1.0, 1.0), (1.0, 1.0, -1.0), (1.0, 1.0, 1.0)], [], [(0, 1, 3, 2), (2, 3, 7, 6), (6, 7, 5, 4), (4, 5, 1, 0), (2, 6, 4, 0), (7, 3, 1, 5)])
_uv = me_cube_035.uv_layers.new(name='UVMap')
_uv.uv.foreach_set('vector', [0.0, 0.0, 1.0, 0.0, 1.0, 1.0, 0.0, 1.0, 0.0, 0.0, 1.0, 0.0, 1.0, 1.0, 0.0, 1.0, 0.0, 0.0, 1.0, 0.0, 1.0, 1.0, 0.0, 1.0, 0.0, 0.0, 1.0, 0.0, 1.0, 1.0, 0.0, 1.0, 0.0, 0.0, 1.0, 0.0, 1.0, 1.0, 0.0, 1.0, 0.0, 0.0, 1.0, 0.0, 1.0, 1.0, 0.0, 1.0])
me_cube_035.materials.append(mat_wood)
me_cube_035.use_remesh_preserve_volume = False
me_cube_035.use_remesh_preserve_attributes = False
me_cube_035.use_mirror_vertex_groups = False
me_cube_035.update()
me_cube_036 = bpy.data.meshes.new('Cube.036')
me_cube_036.from_pydata([(-1.0, -1.0, -1.0), (-1.0, -1.0, 1.0), (-1.0, 1.0, -1.0), (-1.0, 1.0, 1.0), (1.0, -1.0, -1.0), (1.0, -1.0, 1.0), (1.0, 1.0, -1.0), (1.0, 1.0, 1.0)], [], [(0, 1, 3, 2), (2, 3, 7, 6), (6, 7, 5, 4), (4, 5, 1, 0), (2, 6, 4, 0), (7, 3, 1, 5)])
_uv = me_cube_036.uv_layers.new(name='UVMap')
_uv.uv.foreach_set('vector', [0.0733, 1.064, 0.07967, 1.957, 0.9076, 1.996, 0.9044, 0.9935, 0.0, 0.0, 0.0, 0.0, 0.0, 0.0, 0.0, 0.0, 0.0, 0.0, 0.0, 0.0, 0.0, 0.0, 0.0, 0.0, 0.0, 0.0, 0.0, 0.0, 0.0, 0.0, 0.0, 0.0, 0.0, 0.0, 0.0, 0.0, 0.0, 0.0, 0.0, 0.0, 0.0, 0.0, 0.0, 0.0, 0.0, 0.0, 0.0, 0.0])
me_cube_036.materials.append(mat_fenster)
me_cube_036.use_remesh_preserve_volume = False
me_cube_036.use_remesh_preserve_attributes = False
me_cube_036.use_mirror_vertex_groups = False
me_cube_036.update()
me_cube_038 = bpy.data.meshes.new('Cube.038')
me_cube_038.from_pydata([(-1.0, -1.0, -1.0), (-1.0, -1.0, 1.0), (-1.0, 1.0, -1.0), (-1.0, 1.0, 1.0), (1.0, -1.0, -1.0), (1.0, -1.0, 1.0), (1.0, 1.0, -1.0), (1.0, 1.0, 1.0)], [], [(0, 1, 3, 2), (2, 3, 7, 6), (6, 7, 5, 4), (4, 5, 1, 0), (2, 6, 4, 0), (7, 3, 1, 5)])
_uv = me_cube_038.uv_layers.new(name='UVMap')
_uv.uv.foreach_set('vector', [9.461e-05, 0.6398, 9.461e-05, 9.461e-05, 0.9999, 9.461e-05, 0.9999, 0.6398, 0.0, 0.0, 0.0, 0.0, 0.0, 0.0, 0.0, 0.0, 0.0, 0.0, 0.0, 0.0, 0.0, 0.0, 0.0, 0.0, 0.9789, 9.998e-05, 0.9789, 0.6231, 0.9588, 0.6231, 0.9588, 9.998e-05, 0.0, 0.0, 0.0, 0.0, 0.0, 0.0, 0.0, 0.0, 0.0, 0.0, 0.0, 0.0, 0.0, 0.0, 0.0, 0.0])
me_cube_038.materials.append(mat_wand)
me_cube_038.materials.append(mat_fenster)
me_cube_038.use_remesh_preserve_volume = False
me_cube_038.use_remesh_preserve_attributes = False
me_cube_038.use_mirror_vertex_groups = False
me_cube_038.update()
me_cube_048 = bpy.data.meshes.new('Cube.048')
me_cube_048.from_pydata([(-1.0, -1.0, -2.17), (-1.0, -1.0, 1.0), (-1.0, 1.0, -1.0), (-1.0, 1.0, 1.0), (1.0, -1.038, -2.242), (1.0, -1.038, 1.0), (1.0, 1.03, -1.0), (1.0, 1.03, 1.0), (-9.083, 1.043, -1.0), (-9.083, 1.043, 1.0), (0.917, 1.032, -1.0), (0.917, 1.032, 1.0), (-9.083, 0.6324, -1.0), (-9.083, 0.6324, 1.0), (0.917, 0.6324, -1.0), (0.917, 0.6324, 1.0), (-9.097, -1.013, -2.163), (-9.097, -1.036, 1.0), (-9.116, 1.035, -1.0), (-9.116, 1.035, 1.0), (-7.069, -1.0, -2.148), (-7.069, -1.0, 1.0), (-7.069, 1.0, -1.0), (-7.069, 1.0, 1.0), (-9.086, -0.6388, -1.904), (-9.086, -0.6388, 1.0), (0.9139, -0.6388, -1.953), (0.9139, -0.6388, 1.0), (-9.086, -1.039, -2.178), (-9.086, -1.039, 1.0), (0.9139, -1.039, -2.184), (0.9139, -1.039, 1.0)], [], [(0, 1, 3, 2), (2, 3, 7, 6), (6, 7, 5, 4), (4, 5, 1, 0), (2, 6, 4, 0), (7, 3, 1, 5), (8, 9, 11, 10), (10, 11, 15, 14), (14, 15, 13, 12), (12, 13, 9, 8), (10, 14, 12, 8), (15, 11, 9, 13), (16, 17, 19, 18), (18, 19, 23, 22), (22, 23, 21, 20), (20, 21, 17, 16), (18, 22, 20, 16), (23, 19, 17, 21), (24, 25, 27, 26), (26, 27, 31, 30), (30, 31, 29, 28), (28, 29, 25, 24), (26, 30, 28, 24), (31, 27, 25, 29)])
_uv = me_cube_048.uv_layers.new(name='UVMap')
_uv.uv.foreach_set('vector', [1.153, -0.4815, 1.156, 0.5895, -0.0637, 0.5914, -0.05968, -0.08794, 0.0, 0.0, 0.0, 0.0, 0.0, 0.0, 0.0, 0.0, 0.6168, 0.3832, 0.6168, 0.9999, 7.853e-05, 0.9999, 7.853e-05, 7.853e-05, 0.0, 0.0, 0.0, 0.0, 0.0, 0.0, 0.0, 0.0, 0.0, 0.0, 0.0, 0.0, 0.0, 0.0, 0.0, 0.0, 0.9999, 9.834e-05, 0.9856, 0.05799, 0.01839, 0.05799, 9.834e-05, 9.834e-05, -0.769, 0.6365, -0.769, 4.474e-05, 1.0, 4.472e-05, 1.0, 0.6365, 0.0, 0.0, 0.0, 0.0, 0.0, 0.0, 0.0, 0.0, 1.0, 4.472e-05, 1.0, 0.6852, 4.472e-05, 0.6852, 4.472e-05, 4.493e-05, 0.0, 0.0, 0.0, 0.0, 0.0, 0.0, 0.0, 0.0, 0.0, 0.0, 0.0, 0.0, 0.0, 0.0, 0.0, 0.0, 1.0, 2.041e-05, 1.0, 0.04002, 2.026e-05, 0.04105, 2.026e-05, 2.026e-05, -4.003, 0.05312, -3.994, 0.989, -1.999, 0.989, -2.002, 0.4077, 0.0, 0.0, 0.0, 0.0, 0.0, 0.0, 0.0, 0.0, 0.6353, 0.3647, 0.6353, 0.9999, 7.969e-05, 0.9999, 7.969e-05, 7.969e-05, 0.0, 0.0, 0.0, 0.0, 0.0, 0.0, 0.0, 0.0, 0.0, 0.0, 0.0, 0.0, 0.0, 0.0, 0.0, 0.0, 0.9745, 9.939e-05, 0.9999, 0.07872, 9.939e-05, 0.07872, 0.008681, 0.008628, 0.6385, 0.0, 0.6385, -0.5977, -0.3719, -0.5932, -0.3719, 0.0, 0.0, 0.0, 0.0, 0.0, 0.0, 0.0, 0.0, 0.0, 0.9999, 5.34e-05, 0.9999, 0.9986, 5.34e-05, 0.9986, 5.352e-05, 0.0005932, 0.369, -0.06558, 0.369, 1.0, 3.547e-05, 1.0, 3.568e-05, 0.02062, 0.0, 0.0, 0.0, 0.0, 0.0, 0.0, 0.0, 0.0, 1.0, 2e-05, 1.0, 0.04002, 2e-05, 0.04002, 2e-05, 2.11e-05])
me_cube_048.materials.append(mat_brick)
me_cube_048.use_remesh_preserve_volume = False
me_cube_048.use_remesh_preserve_attributes = False
me_cube_048.use_mirror_vertex_groups = False
me_cube_048.update()
me_cube_000 = bpy.data.meshes.new('Cube.000')
me_cube_000.from_pydata([(-1.0, -1.0, -1.0), (-1.0, -1.0, 1.0), (-1.0, 1.0, -1.0), (-1.0, 1.0, 1.0), (1.0, -1.0, -1.0), (1.0, -1.0, 1.0), (1.0, 1.0, -1.0), (1.0, 1.0, 1.0)], [], [(0, 1, 3, 2), (2, 3, 7, 6), (6, 7, 5, 4), (4, 5, 1, 0), (2, 6, 4, 0), (7, 3, 1, 5)])
_uv = me_cube_000.uv_layers.new(name='UVMap')
_uv.uv.foreach_set('vector', [9.461e-05, 0.6398, 9.461e-05, 9.461e-05, 0.9999, 9.461e-05, 0.9999, 0.6398, 0.0, 0.0, 0.0, 0.0, 0.0, 0.0, 0.0, 0.0, 0.0, 0.0, 0.0, 0.0, 0.0, 0.0, 0.0, 0.0, 0.9789, 9.998e-05, 0.9789, 0.6231, 0.9588, 0.6231, 0.9588, 9.998e-05, 0.0, 0.0, 0.0, 0.0, 0.0, 0.0, 0.0, 0.0, 0.0, 0.0, 0.0, 0.0, 0.0, 0.0, 0.0, 0.0])
me_cube_000.materials.append(mat_wand_001)
me_cube_000.materials.append(mat_fenster_001)
me_cube_000.use_remesh_preserve_volume = False
me_cube_000.use_remesh_preserve_attributes = False
me_cube_000.use_mirror_vertex_groups = False
me_cube_000.update()
me_cube_003 = bpy.data.meshes.new('Cube.003')
me_cube_003.from_pydata([(-1.0, -1.0, -1.0), (-1.0, -1.0, 1.0), (-1.0, 1.0, -1.0), (-1.0, 1.0, 1.0), (1.0, -1.0, -1.0), (1.0, -1.0, 1.0), (1.0, 1.0, -1.0), (1.0, 1.0, 1.0)], [], [(0, 1, 3, 2), (2, 3, 7, 6), (6, 7, 5, 4), (4, 5, 1, 0), (2, 6, 4, 0), (7, 3, 1, 5)])
_uv = me_cube_003.uv_layers.new(name='UVMap')
_uv.uv.foreach_set('vector', [9.461e-05, 0.6398, 9.461e-05, 9.461e-05, 0.9999, 9.461e-05, 0.9999, 0.6398, 0.0, 0.0, 0.0, 0.0, 0.0, 0.0, 0.0, 0.0, 0.0, 0.0, 0.0, 0.0, 0.0, 0.0, 0.0, 0.0, 0.9789, 9.998e-05, 0.9789, 0.6231, 0.9588, 0.6231, 0.9588, 9.998e-05, 0.0, 0.0, 0.0, 0.0, 0.0, 0.0, 0.0, 0.0, 0.0, 0.0, 0.0, 0.0, 0.0, 0.0, 0.0, 0.0])
me_cube_003.materials.append(mat_wand_002)
me_cube_003.materials.append(mat_fenster_002)
me_cube_003.use_remesh_preserve_volume = False
me_cube_003.use_remesh_preserve_attributes = False
me_cube_003.use_mirror_vertex_groups = False
me_cube_003.update()
me_cube_004 = bpy.data.meshes.new('Cube.004')
me_cube_004.from_pydata([(-1.0, -1.0, -1.0), (-1.0, -1.0, 1.0), (-1.0, 1.0, -1.0), (-1.0, 1.0, 1.0), (1.0, -1.0, -1.0), (1.0, -1.0, 1.0), (1.0, 1.0, -1.0), (1.0, 1.0, 1.0)], [], [(0, 1, 3, 2), (2, 3, 7, 6), (6, 7, 5, 4), (4, 5, 1, 0), (2, 6, 4, 0), (7, 3, 1, 5)])
_uv = me_cube_004.uv_layers.new(name='UVMap')
_uv.uv.foreach_set('vector', [9.461e-05, 0.6398, 9.461e-05, 9.461e-05, 0.9999, 9.461e-05, 0.9999, 0.6398, 0.0, 0.0, 0.0, 0.0, 0.0, 0.0, 0.0, 0.0, 0.0, 0.0, 0.0, 0.0, 0.0, 0.0, 0.0, 0.0, 0.9789, 9.998e-05, 0.9789, 0.6231, 0.9588, 0.6231, 0.9588, 9.998e-05, 0.0, 0.0, 0.0, 0.0, 0.0, 0.0, 0.0, 0.0, 0.0, 0.0, 0.0, 0.0, 0.0, 0.0, 0.0, 0.0])
me_cube_004.materials.append(mat_wand_003)
me_cube_004.materials.append(mat_fenster_003)
me_cube_004.use_remesh_preserve_volume = False
me_cube_004.use_remesh_preserve_attributes = False
me_cube_004.use_mirror_vertex_groups = False
me_cube_004.update()
me_cube_005 = bpy.data.meshes.new('Cube.005')
me_cube_005.from_pydata([(-1.0, -1.0, -1.0), (-1.0, -1.0, 1.0), (-1.0, 1.0, -1.0), (-1.0, 1.0, 1.0), (1.0, -1.0, -1.0), (1.0, -1.0, 1.0), (1.0, 1.0, -1.0), (1.0, 1.0, 1.0)], [], [(0, 1, 3, 2), (2, 3, 7, 6), (6, 7, 5, 4), (4, 5, 1, 0), (2, 6, 4, 0), (7, 3, 1, 5)])
_uv = me_cube_005.uv_layers.new(name='UVMap')
_uv.uv.foreach_set('vector', [9.461e-05, 0.6398, 9.461e-05, 9.461e-05, 0.9999, 9.461e-05, 0.9999, 0.6398, 0.0, 0.0, 0.0, 0.0, 0.0, 0.0, 0.0, 0.0, 0.0, 0.0, 0.0, 0.0, 0.0, 0.0, 0.0, 0.0, 0.9789, 9.998e-05, 0.9789, 0.6231, 0.9588, 0.6231, 0.9588, 9.998e-05, 0.0, 0.0, 0.0, 0.0, 0.0, 0.0, 0.0, 0.0, 0.0, 0.0, 0.0, 0.0, 0.0, 0.0, 0.0, 0.0])
me_cube_005.materials.append(mat_wand_004)
me_cube_005.materials.append(mat_fenster_004)
me_cube_005.use_remesh_preserve_volume = False
me_cube_005.use_remesh_preserve_attributes = False
me_cube_005.use_mirror_vertex_groups = False
me_cube_005.update()
me_cube_007 = bpy.data.meshes.new('Cube.007')
me_cube_007.from_pydata([(-1.0, -1.0, -1.0), (-1.0, -1.0, 1.0), (-1.0, 1.0, -1.0), (-1.0, 1.0, 1.0), (1.0, -1.0, -1.0), (1.0, -1.0, 1.0), (1.0, 1.0, -1.0), (1.0, 1.0, 1.0)], [], [(0, 1, 3, 2), (2, 3, 7, 6), (6, 7, 5, 4), (4, 5, 1, 0), (2, 6, 4, 0), (7, 3, 1, 5)])
_uv = me_cube_007.uv_layers.new(name='UVMap')
_uv.uv.foreach_set('vector', [9.461e-05, 0.6398, 9.461e-05, 9.461e-05, 0.9999, 9.461e-05, 0.9999, 0.6398, 0.0, 0.0, 0.0, 0.0, 0.0, 0.0, 0.0, 0.0, 0.0, 0.0, 0.0, 0.0, 0.0, 0.0, 0.0, 0.0, 0.9789, 9.998e-05, 0.9789, 0.6231, 0.9588, 0.6231, 0.9588, 9.998e-05, 0.0, 0.0, 0.0, 0.0, 0.0, 0.0, 0.0, 0.0, 0.0, 0.0, 0.0, 0.0, 0.0, 0.0, 0.0, 0.0])
me_cube_007.materials.append(mat_wand_005)
me_cube_007.materials.append(mat_fenster_005)
me_cube_007.use_remesh_preserve_volume = False
me_cube_007.use_remesh_preserve_attributes = False
me_cube_007.use_mirror_vertex_groups = False
me_cube_007.update()
me_cube_009 = bpy.data.meshes.new('Cube.009')
me_cube_009.from_pydata([(-1.0, -1.0, -1.0), (-1.0, -1.0, 1.0), (-1.0, 1.0, -1.0), (-1.0, 1.0, 1.0), (1.0, -1.0, -1.0), (1.0, -1.0, 1.0), (1.0, 1.0, -1.0), (1.0, 1.0, 1.0)], [], [(0, 1, 3, 2), (2, 3, 7, 6), (6, 7, 5, 4), (4, 5, 1, 0), (2, 6, 4, 0), (7, 3, 1, 5)])
_uv = me_cube_009.uv_layers.new(name='UVMap')
_uv.uv.foreach_set('vector', [9.461e-05, 0.6398, 9.461e-05, 9.461e-05, 0.9999, 9.461e-05, 0.9999, 0.6398, 0.0, 0.0, 0.0, 0.0, 0.0, 0.0, 0.0, 0.0, 0.0, 0.0, 0.0, 0.0, 0.0, 0.0, 0.0, 0.0, 0.9789, 9.998e-05, 0.9789, 0.6231, 0.9588, 0.6231, 0.9588, 9.998e-05, 0.0, 0.0, 0.0, 0.0, 0.0, 0.0, 0.0, 0.0, 0.0, 0.0, 0.0, 0.0, 0.0, 0.0, 0.0, 0.0])
me_cube_009.materials.append(mat_wand_006)
me_cube_009.materials.append(mat_fenster_006)
me_cube_009.use_remesh_preserve_volume = False
me_cube_009.use_remesh_preserve_attributes = False
me_cube_009.use_mirror_vertex_groups = False
me_cube_009.update()
me_cube_010 = bpy.data.meshes.new('Cube.010')
me_cube_010.from_pydata([(-1.0, -1.0, -1.0), (-1.0, -1.0, 1.0), (-1.0, 1.0, -1.0), (-1.0, 1.0, 1.0), (1.0, -1.0, -1.0), (1.0, -1.0, 1.0), (1.0, 1.0, -1.0), (1.0, 1.0, 1.0)], [], [(0, 1, 3, 2), (2, 3, 7, 6), (6, 7, 5, 4), (4, 5, 1, 0), (2, 6, 4, 0), (7, 3, 1, 5)])
_uv = me_cube_010.uv_layers.new(name='UVMap')
_uv.uv.foreach_set('vector', [9.461e-05, 0.6398, 9.461e-05, 9.461e-05, 0.9999, 9.461e-05, 0.9999, 0.6398, 0.0, 0.0, 0.0, 0.0, 0.0, 0.0, 0.0, 0.0, 0.0, 0.0, 0.0, 0.0, 0.0, 0.0, 0.0, 0.0, 0.9789, 9.998e-05, 0.9789, 0.6231, 0.9588, 0.6231, 0.9588, 9.998e-05, 0.0, 0.0, 0.0, 0.0, 0.0, 0.0, 0.0, 0.0, 0.0, 0.0, 0.0, 0.0, 0.0, 0.0, 0.0, 0.0])
me_cube_010.materials.append(mat_wand_007)
me_cube_010.materials.append(mat_fenster_007)
me_cube_010.use_remesh_preserve_volume = False
me_cube_010.use_remesh_preserve_attributes = False
me_cube_010.use_mirror_vertex_groups = False
me_cube_010.update()
me_cube_014 = bpy.data.meshes.new('Cube.014')
me_cube_014.from_pydata([(-1.0, -1.0, -1.0), (-1.0, -1.0, 1.0), (-1.0, 1.0, -1.0), (-1.0, 1.0, 1.0), (1.0, -1.0, -1.0), (1.0, -1.0, 1.0), (1.0, 1.0, -1.0), (1.0, 1.0, 1.0)], [], [(0, 1, 3, 2), (2, 3, 7, 6), (6, 7, 5, 4), (4, 5, 1, 0), (2, 6, 4, 0), (7, 3, 1, 5)])
_uv = me_cube_014.uv_layers.new(name='UVMap')
_uv.uv.foreach_set('vector', [9.461e-05, 0.6398, 9.461e-05, 9.461e-05, 0.9999, 9.461e-05, 0.9999, 0.6398, 0.0, 0.0, 0.0, 0.0, 0.0, 0.0, 0.0, 0.0, 0.0, 0.0, 0.0, 0.0, 0.0, 0.0, 0.0, 0.0, 0.9789, 9.998e-05, 0.9789, 0.6231, 0.9588, 0.6231, 0.9588, 9.998e-05, 0.0, 0.0, 0.0, 0.0, 0.0, 0.0, 0.0, 0.0, 0.0, 0.0, 0.0, 0.0, 0.0, 0.0, 0.0, 0.0])
me_cube_014.materials.append(mat_wand_008)
me_cube_014.materials.append(mat_fenster_008)
me_cube_014.use_remesh_preserve_volume = False
me_cube_014.use_remesh_preserve_attributes = False
me_cube_014.use_mirror_vertex_groups = False
me_cube_014.update()
me_cube_023 = bpy.data.meshes.new('Cube.023')
me_cube_023.from_pydata([(-1.0, -1.0, -1.0), (-1.0, -1.0, 1.0), (-1.0, 1.0, -1.0), (-1.0, 1.0, 1.0), (1.0, -1.0, -1.0), (1.0, -1.0, 1.0), (1.0, 1.0, -1.0), (1.0, 1.0, 1.0)], [], [(0, 1, 3, 2), (2, 3, 7, 6), (6, 7, 5, 4), (4, 5, 1, 0), (2, 6, 4, 0), (7, 3, 1, 5)])
_uv = me_cube_023.uv_layers.new(name='UVMap')
_uv.uv.foreach_set('vector', [9.461e-05, 0.6398, 9.461e-05, 9.461e-05, 0.9999, 9.461e-05, 0.9999, 0.6398, 0.0, 0.0, 0.0, 0.0, 0.0, 0.0, 0.0, 0.0, 0.0, 0.0, 0.0, 0.0, 0.0, 0.0, 0.0, 0.0, 0.9789, 9.998e-05, 0.9789, 0.6231, 0.9588, 0.6231, 0.9588, 9.998e-05, 0.0, 0.0, 0.0, 0.0, 0.0, 0.0, 0.0, 0.0, 0.0, 0.0, 0.0, 0.0, 0.0, 0.0, 0.0, 0.0])
me_cube_023.materials.append(mat_wand_012)
me_cube_023.materials.append(mat_fenster_012)
me_cube_023.use_remesh_preserve_volume = False
me_cube_023.use_remesh_preserve_attributes = False
me_cube_023.use_mirror_vertex_groups = False
me_cube_023.update()
me_cube_022 = bpy.data.meshes.new('Cube.022')
me_cube_022.from_pydata([(-1.0, -1.0, -1.0), (-1.0, -1.0, 1.0), (-1.0, 1.0, -1.0), (-1.0, 1.0, 1.0), (1.0, -1.0, -1.0), (1.0, -1.0, 1.0), (1.0, 1.0, -1.0), (1.0, 1.0, 1.0)], [], [(0, 1, 3, 2), (2, 3, 7, 6), (6, 7, 5, 4), (4, 5, 1, 0), (2, 6, 4, 0), (7, 3, 1, 5)])
_uv = me_cube_022.uv_layers.new(name='UVMap')
_uv.uv.foreach_set('vector', [9.461e-05, 0.6398, 9.461e-05, 9.461e-05, 0.9999, 9.461e-05, 0.9999, 0.6398, 0.0, 0.0, 0.0, 0.0, 0.0, 0.0, 0.0, 0.0, 0.0, 0.0, 0.0, 0.0, 0.0, 0.0, 0.0, 0.0, 0.9789, 9.998e-05, 0.9789, 0.6231, 0.9588, 0.6231, 0.9588, 9.998e-05, 0.0, 0.0, 0.0, 0.0, 0.0, 0.0, 0.0, 0.0, 0.0, 0.0, 0.0, 0.0, 0.0, 0.0, 0.0, 0.0])
me_cube_022.materials.append(mat_wand_011)
me_cube_022.materials.append(mat_fenster_011)
me_cube_022.use_remesh_preserve_volume = False
me_cube_022.use_remesh_preserve_attributes = False
me_cube_022.use_mirror_vertex_groups = False
me_cube_022.update()
me_cube_018 = bpy.data.meshes.new('Cube.018')
me_cube_018.from_pydata([(-1.0, -1.0, -1.0), (-1.0, -1.0, 1.0), (-1.0, 1.0, -1.0), (-1.0, 1.0, 1.0), (1.0, -1.0, -1.0), (1.0, -1.0, 1.0), (1.0, 1.0, -1.0), (1.0, 1.0, 1.0)], [], [(0, 1, 3, 2), (2, 3, 7, 6), (6, 7, 5, 4), (4, 5, 1, 0), (2, 6, 4, 0), (7, 3, 1, 5)])
_uv = me_cube_018.uv_layers.new(name='UVMap')
_uv.uv.foreach_set('vector', [9.461e-05, 0.6398, 9.461e-05, 9.461e-05, 0.9999, 9.461e-05, 0.9999, 0.6398, 0.0, 0.0, 0.0, 0.0, 0.0, 0.0, 0.0, 0.0, 0.0, 0.0, 0.0, 0.0, 0.0, 0.0, 0.0, 0.0, 0.9789, 9.998e-05, 0.9789, 0.6231, 0.9588, 0.6231, 0.9588, 9.998e-05, 0.0, 0.0, 0.0, 0.0, 0.0, 0.0, 0.0, 0.0, 0.0, 0.0, 0.0, 0.0, 0.0, 0.0, 0.0, 0.0])
me_cube_018.materials.append(mat_wand_010)
me_cube_018.materials.append(mat_fenster_010)
me_cube_018.use_remesh_preserve_volume = False
me_cube_018.use_remesh_preserve_attributes = False
me_cube_018.use_mirror_vertex_groups = False
me_cube_018.update()
me_cube_015 = bpy.data.meshes.new('Cube.015')
me_cube_015.from_pydata([(-1.0, -1.0, -1.0), (-1.0, -1.0, 1.0), (-1.0, 1.0, -1.0), (-1.0, 1.0, 1.0), (1.0, -1.0, -1.0), (1.0, -1.0, 1.0), (1.0, 1.0, -1.0), (1.0, 1.0, 1.0)], [], [(0, 1, 3, 2), (2, 3, 7, 6), (6, 7, 5, 4), (4, 5, 1, 0), (2, 6, 4, 0), (7, 3, 1, 5)])
_uv = me_cube_015.uv_layers.new(name='UVMap')
_uv.uv.foreach_set('vector', [9.461e-05, 0.6398, 9.461e-05, 9.461e-05, 0.9999, 9.461e-05, 0.9999, 0.6398, 0.0, 0.0, 0.0, 0.0, 0.0, 0.0, 0.0, 0.0, 0.0, 0.0, 0.0, 0.0, 0.0, 0.0, 0.0, 0.0, 0.9789, 9.998e-05, 0.9789, 0.6231, 0.9588, 0.6231, 0.9588, 9.998e-05, 0.0, 0.0, 0.0, 0.0, 0.0, 0.0, 0.0, 0.0, 0.0, 0.0, 0.0, 0.0, 0.0, 0.0, 0.0, 0.0])
me_cube_015.materials.append(mat_wand_009)
me_cube_015.materials.append(mat_fenster_009)
me_cube_015.use_remesh_preserve_volume = False
me_cube_015.use_remesh_preserve_attributes = False
me_cube_015.use_mirror_vertex_groups = False
me_cube_015.update()
me_cube_027 = bpy.data.meshes.new('Cube.027')
me_cube_027.from_pydata([(-1.0, -1.0, -1.0), (-1.0, -1.0, 1.0), (-1.0, 1.0, -1.0), (-1.0, 1.0, 1.0), (1.0, -1.0, -1.0), (1.0, -1.0, 1.0), (1.0, 1.0, -1.0), (1.0, 1.0, 1.0)], [], [(0, 1, 3, 2), (2, 3, 7, 6), (6, 7, 5, 4), (4, 5, 1, 0), (2, 6, 4, 0), (7, 3, 1, 5)])
_uv = me_cube_027.uv_layers.new(name='UVMap')
_uv.uv.foreach_set('vector', [9.461e-05, 0.6398, 9.461e-05, 9.461e-05, 0.9999, 9.461e-05, 0.9999, 0.6398, 0.0, 0.0, 0.0, 0.0, 0.0, 0.0, 0.0, 0.0, 0.0, 0.0, 0.0, 0.0, 0.0, 0.0, 0.0, 0.0, 0.9789, 9.998e-05, 0.9789, 0.6231, 0.9588, 0.6231, 0.9588, 9.998e-05, 0.0, 0.0, 0.0, 0.0, 0.0, 0.0, 0.0, 0.0, 0.0, 0.0, 0.0, 0.0, 0.0, 0.0, 0.0, 0.0])
me_cube_027.materials.append(mat_wand_014)
me_cube_027.materials.append(mat_fenster_014)
me_cube_027.use_remesh_preserve_volume = False
me_cube_027.use_remesh_preserve_attributes = False
me_cube_027.use_mirror_vertex_groups = False
me_cube_027.update()
me_cube_026 = bpy.data.meshes.new('Cube.026')
me_cube_026.from_pydata([(-1.0, -1.0, -1.0), (-1.0, -1.0, 1.0), (-1.0, 1.0, -1.0), (-1.0, 1.0, 1.0), (1.0, -1.0, -1.0), (1.0, -1.0, 1.0), (1.0, 1.0, -1.0), (1.0, 1.0, 1.0)], [], [(0, 1, 3, 2), (2, 3, 7, 6), (6, 7, 5, 4), (4, 5, 1, 0), (2, 6, 4, 0), (7, 3, 1, 5)])
_uv = me_cube_026.uv_layers.new(name='UVMap')
_uv.uv.foreach_set('vector', [9.461e-05, 0.6398, 9.461e-05, 9.461e-05, 0.9999, 9.461e-05, 0.9999, 0.6398, 0.0, 0.0, 0.0, 0.0, 0.0, 0.0, 0.0, 0.0, 0.0, 0.0, 0.0, 0.0, 0.0, 0.0, 0.0, 0.0, 0.9789, 9.998e-05, 0.9789, 0.6231, 0.9588, 0.6231, 0.9588, 9.998e-05, 0.0, 0.0, 0.0, 0.0, 0.0, 0.0, 0.0, 0.0, 0.0, 0.0, 0.0, 0.0, 0.0, 0.0, 0.0, 0.0])
me_cube_026.materials.append(mat_wand_013)
me_cube_026.materials.append(mat_fenster_013)
me_cube_026.use_remesh_preserve_volume = False
me_cube_026.use_remesh_preserve_attributes = False
me_cube_026.use_mirror_vertex_groups = False
me_cube_026.update()
me_cube_030 = bpy.data.meshes.new('Cube.030')
me_cube_030.from_pydata([(-1.0, -1.0, -1.0), (-1.0, -1.0, 1.0), (-1.0, 1.0, -1.0), (-1.0, 1.0, 1.0), (1.0, -1.0, -1.0), (1.0, -1.0, 1.0), (1.0, 1.0, -1.0), (1.0, 1.0, 1.0)], [], [(0, 1, 3, 2), (2, 3, 7, 6), (6, 7, 5, 4), (4, 5, 1, 0), (2, 6, 4, 0), (7, 3, 1, 5)])
_uv = me_cube_030.uv_layers.new(name='UVMap')
_uv.uv.foreach_set('vector', [9.461e-05, 0.6398, 9.461e-05, 9.461e-05, 0.9999, 9.461e-05, 0.9999, 0.6398, 0.0, 0.0, 0.0, 0.0, 0.0, 0.0, 0.0, 0.0, 0.0, 0.0, 0.0, 0.0, 0.0, 0.0, 0.0, 0.0, 0.9789, 9.998e-05, 0.9789, 0.6231, 0.9588, 0.6231, 0.9588, 9.998e-05, 0.0, 0.0, 0.0, 0.0, 0.0, 0.0, 0.0, 0.0, 0.0, 0.0, 0.0, 0.0, 0.0, 0.0, 0.0, 0.0])
me_cube_030.materials.append(mat_wand_015)
me_cube_030.materials.append(mat_fenster_015)
me_cube_030.use_remesh_preserve_volume = False
me_cube_030.use_remesh_preserve_attributes = False
me_cube_030.use_mirror_vertex_groups = False
me_cube_030.update()
me_plane_001 = bpy.data.meshes.new('Plane.001')
me_plane_001.from_pydata([(-1.0, -1.0, 0.0), (1.0, -1.0, 0.0), (-1.0, 1.0, 0.0), (1.0, 1.0, 0.0)], [], [(0, 1, 3, 2)])
_uv = me_plane_001.uv_layers.new(name='UVMap')
_uv.uv.foreach_set('vector', [-0.7659, 1.001, -0.775, -0.4052, 1.084, -0.4125, 1.073, 0.9999])
me_plane_001.use_remesh_preserve_volume = False
me_plane_001.use_remesh_preserve_attributes = False
me_plane_001.use_mirror_vertex_groups = False
me_plane_001.update()
me_plane_002 = bpy.data.meshes.new('Plane.002')
me_plane_002.from_pydata([(-1.0, -1.0, 0.0), (1.0, -1.0, 0.0), (-1.0, 1.0, 0.0), (1.0, 1.0, 0.0)], [], [(0, 1, 3, 2)])
_uv = me_plane_002.uv_layers.new(name='UVMap')
_uv.uv.foreach_set('vector', [0.0001, 9.998e-05, 0.3607, 9.998e-05, 0.3607, 0.9999, 9.998e-05, 0.9999])
me_plane_002.materials.append(mat_grass)
me_plane_002.use_remesh_preserve_volume = False
me_plane_002.use_remesh_preserve_attributes = False
me_plane_002.use_mirror_vertex_groups = False
me_plane_002.update()
me_plane_003 = bpy.data.meshes.new('Plane.003')
me_plane_003.from_pydata([(-1.0, -1.0, 0.0), (1.0, -1.0, 0.0), (-1.0, 1.0, 0.0), (1.0, 1.0, 0.0)], [], [(0, 1, 3, 2)])
_uv = me_plane_003.uv_layers.new(name='UVMap')
_uv.uv.foreach_set('vector', [8.168e-05, 8.164e-05, 0.9987, 8.164e-05, 0.9987, 0.9999, 8.164e-05, 0.9999])
me_plane_003.materials.append(mat_grass_001)
me_plane_003.use_remesh_preserve_volume = False
me_plane_003.use_remesh_preserve_attributes = False
me_plane_003.use_mirror_vertex_groups = False
me_plane_003.update()
me_plane_004 = bpy.data.meshes.new('Plane.004')
me_plane_004.from_pydata([(-1.0, -1.0, 0.0), (1.0, -1.0, 0.0), (-1.0, 1.0, 0.0), (1.0, 1.0, 0.0)], [], [(0, 1, 3, 2)])
_uv = me_plane_004.uv_layers.new(name='UVMap')
_uv.uv.foreach_set('vector', [8.168e-05, -0.5293, 1.736, -0.5293, 1.736, 0.9999, 8.164e-05, 0.9999])
me_plane_004.materials.append(mat_grass_002)
me_plane_004.materials.append(mat_material_001)
me_plane_004.use_remesh_preserve_volume = False
me_plane_004.use_remesh_preserve_attributes = False
me_plane_004.use_mirror_vertex_groups = False
me_plane_004.update()
me_plane_005 = bpy.data.meshes.new('Plane.005')
me_plane_005.from_pydata([(-1.0, -1.0, 0.0), (1.0, -1.0, 0.0), (-1.0, 1.0, 0.0), (1.0, 1.0, 0.0)], [], [(0, 1, 3, 2)])
_uv = me_plane_005.uv_layers.new(name='UVMap')
_uv.uv.foreach_set('vector', [8.168e-05, 8.164e-05, 0.1124, 8.164e-05, 0.1124, 0.9999, 8.164e-05, 0.9999])
me_plane_005.materials.append(mat_grass_003)
me_plane_005.use_remesh_preserve_volume = False
me_plane_005.use_remesh_preserve_attributes = False
me_plane_005.use_mirror_vertex_groups = False
me_plane_005.update()
me_plane_006 = bpy.data.meshes.new('Plane.006')
me_plane_006.from_pydata([(-1.0, -1.0, 0.0), (1.0, -1.0, 0.0), (-1.0, 1.0, 0.0), (1.0, 1.0, 0.0)], [], [(0, 1, 3, 2)])
_uv = me_plane_006.uv_layers.new(name='UVMap')
_uv.uv.foreach_set('vector', [8.168e-05, 8.164e-05, 3.384, 8.164e-05, 3.384, 0.5645, 8.164e-05, 0.5645])
me_plane_006.materials.append(mat_grass_004)
me_plane_006.materials.append(mat_stones)
me_plane_006.use_remesh_preserve_volume = False
me_plane_006.use_remesh_preserve_attributes = False
me_plane_006.use_mirror_vertex_groups = False
me_plane_006.update()

# ---- objects
ob_plane = bpy.data.objects.new('Plane', me_plane)
ob_lamp = bpy.data.objects.new('Lamp', light_lamp)
ob_camera = bpy.data.objects.new('Camera', cam_camera)
ob_wall_back = bpy.data.objects.new('Wall_Back', me_cube_006)
ob_wall_right = bpy.data.objects.new('Wall_Right', me_cube_008)
ob_wall_front = bpy.data.objects.new('Wall_Front', me_cube_011)
ob_wall_left = bpy.data.objects.new('Wall_Left', me_cube_001)
ob_roof = bpy.data.objects.new('Roof', me_cube_002)
ob_gaube_vorne_wand_3 = bpy.data.objects.new('Gaube_Vorne_Wand_3', me_cube_012)
ob_gaube_vorne_dach = bpy.data.objects.new('Gaube_Vorne_Dach', me_cube_013)
ob_wall_back_001 = bpy.data.objects.new('Wall_Back.001', me_cube_016)
ob_door_roof = bpy.data.objects.new('Door_Roof', me_cube_017)
ob_gaube_vorne_wand_1 = bpy.data.objects.new('Gaube_Vorne_Wand_1', me_cube_019)
ob_gaube_vorne_wand_2 = bpy.data.objects.new('Gaube_Vorne_Wand_2', me_cube_020)
ob_wall_front_002 = bpy.data.objects.new('Wall_Front.002', me_cube_021)
ob_wall_front_005 = bpy.data.objects.new('Wall_Front.005', me_cube_024)
ob_wall_front_006 = bpy.data.objects.new('Wall_Front.006', me_cube_025)
ob_wall_back_002 = bpy.data.objects.new('Wall_Back.002', me_cube_028)
ob_wall_back_003 = bpy.data.objects.new('Wall_Back.003', me_cube_029)
ob_wall_back_007 = bpy.data.objects.new('Wall_Back.007', me_cube_033)
ob_wall_back_009 = bpy.data.objects.new('Wall_Back.009', me_cube_035)
ob_wall_back_010 = bpy.data.objects.new('Wall_Back.010', me_cube_036)
ob_wall_back_012 = bpy.data.objects.new('Wall_Back.012', me_cube_038)
ob_wall_back_015 = bpy.data.objects.new('Wall_Back.015', me_cube_048)
ob_lamp_001 = bpy.data.objects.new('Lamp.001', light_lamp_002)
ob_lamp_002 = bpy.data.objects.new('Lamp.002', light_lamp_003)
ob_lamp_003 = bpy.data.objects.new('Lamp.003', light_lamp_001)
ob_wall_back_004 = bpy.data.objects.new('Wall_Back.004', me_cube_000)
ob_wall_back_008 = bpy.data.objects.new('Wall_Back.008', me_cube_003)
ob_wall_back_005 = bpy.data.objects.new('Wall_Back.005', me_cube_004)
ob_wall_back_006 = bpy.data.objects.new('Wall_Back.006', me_cube_005)
ob_wall_back_011 = bpy.data.objects.new('Wall_Back.011', me_cube_007)
ob_wall_back_013 = bpy.data.objects.new('Wall_Back.013', me_cube_009)
ob_wall_back_014 = bpy.data.objects.new('Wall_Back.014', me_cube_010)
ob_wall_back_016 = bpy.data.objects.new('Wall_Back.016', me_cube_014)
ob_wall_back_020 = bpy.data.objects.new('Wall_Back.020', me_cube_023)
ob_wall_back_019 = bpy.data.objects.new('Wall_Back.019', me_cube_022)
ob_wall_back_018 = bpy.data.objects.new('Wall_Back.018', me_cube_018)
ob_wall_back_017 = bpy.data.objects.new('Wall_Back.017', me_cube_015)
ob_wall_back_022 = bpy.data.objects.new('Wall_Back.022', me_cube_027)
ob_wall_back_021 = bpy.data.objects.new('Wall_Back.021', me_cube_026)
ob_wall_back_023 = bpy.data.objects.new('Wall_Back.023', me_cube_030)
ob_plane_001 = bpy.data.objects.new('Plane.001', me_plane_001)
ob_plane_002 = bpy.data.objects.new('Plane.002', me_plane_002)
ob_plane_003 = bpy.data.objects.new('Plane.003', me_plane_003)
ob_plane_004 = bpy.data.objects.new('Plane.004', me_plane_004)
ob_plane_005 = bpy.data.objects.new('Plane.005', me_plane_005)
ob_plane_006 = bpy.data.objects.new('Plane.006', me_plane_006)

# ---- transforms, parenting, visibility, modifiers, constraints
ob_plane.location = (0.0, 3.0, 0.0)
ob_plane.scale = (1.0, 3.0, 1.0)
ob_plane.lineart.crease_threshold = 0.0
ob_lamp.location = (8.005, -0.04978, 9.738)
ob_lamp.rotation_euler = (0.6503, 0.05522, 1.866)
ob_lamp.lock_rotations_4d = False
ob_lamp.empty_display_type = 'ARROWS'
ob_lamp.color = (0.0, 0.0, 0.0, 0.0)
ob_lamp.lineart.crease_threshold = 0.0
ob_camera.location = (-10.05, 18.86, 14.71)
ob_camera.rotation_euler = (1.047, 0.0, -2.618)
ob_camera.lock_rotations_4d = False
ob_camera.empty_display_type = 'ARROWS'
ob_camera.color = (0.0, 0.0, 0.0, 0.0)
ob_camera.display_type = 'WIRE'
ob_camera.lineart.crease_threshold = 0.0
ob_wall_back.location = (0.0, 4.16, 0.1025)
ob_wall_back.rotation_euler = (0.0, 0.0, 1.571)
ob_wall_back.scale = (0.34, 0.63, 0.1)
ob_wall_back.lineart.crease_threshold = 0.0
ob_wall_right.location = (0.0, 3.9, 2.0)
ob_wall_right.rotation_euler = (0.0, -0.0, 1.571)
ob_wall_right.scale = (0.1, 2.0, 2.0)
ob_wall_right.lineart.crease_threshold = 0.0
ob_wall_front.location = (1.9, 0.0, 2.0)
ob_wall_front.scale = (0.1, 4.0, 2.0)
ob_wall_front.lineart.crease_threshold = 0.0
ob_wall_left.location = (-0.007967, -3.9, 5.0)
ob_wall_left.rotation_euler = (0.0, -0.0, 1.571)
ob_wall_left.scale = (0.1, 1.984, 1.0)
ob_wall_left.lineart.crease_threshold = 0.0
ob_roof.location = (-1.177, -5.551e-07, 4.771)
ob_roof.rotation_euler = (0.0, 0.7854, 0.0)
ob_roof.scale = (0.05, 4.657, 1.75)
ob_roof.lineart.crease_threshold = 0.0
ob_gaube_vorne_wand_3.location = (-1.126, -1.149, 4.9)
ob_gaube_vorne_wand_3.rotation_euler = (0.0, 0.0, 1.571)
ob_gaube_vorne_wand_3.scale = (0.05, 0.8, 0.8)
ob_gaube_vorne_wand_3.lineart.crease_threshold = 0.0
ob_gaube_vorne_dach.location = (-1.172, 0.0, 5.571)
ob_gaube_vorne_dach.rotation_euler = (0.0, 1.745, 3.142)
ob_gaube_vorne_dach.scale = (0.03, 1.5, 1.0)
ob_gaube_vorne_dach.lineart.crease_threshold = 0.0
ob_wall_back_001.location = (0.0, 4.0, 1.005)
ob_wall_back_001.rotation_euler = (0.0, -0.001745, 1.571)
ob_wall_back_001.scale = (0.075, 0.5, 0.8)
ob_wall_back_001.lineart.crease_threshold = 0.0
ob_door_roof.location = (0.0, 4.1, 2.115)
ob_door_roof.rotation_euler = (0.0, 1.92, 1.571)
ob_door_roof.scale = (0.025, 0.63, 0.3)
ob_door_roof.lineart.crease_threshold = 0.0
ob_gaube_vorne_wand_1.location = (-1.9, 0.0, 4.679)
ob_gaube_vorne_wand_1.scale = (0.05, 1.2, 0.75)
ob_gaube_vorne_wand_1.lineart.crease_threshold = 0.0
ob_gaube_vorne_wand_2.location = (-1.126, 1.149, 4.9)
ob_gaube_vorne_wand_2.rotation_euler = (0.0, 0.0, 1.571)
ob_gaube_vorne_wand_2.scale = (0.05, 0.8, 0.8)
ob_gaube_vorne_wand_2.lineart.crease_threshold = 0.0
ob_wall_front_002.location = (-1.9, 0.0, 2.0)
ob_wall_front_002.scale = (0.1047, 4.0, 2.0)
ob_wall_front_002.lineart.crease_threshold = 0.0
ob_wall_front_005.location = (-2.117, 3.4, 1.0)
ob_wall_front_005.rotation_euler = (0.0, 0.0, 1.571)
ob_wall_front_005.scale = (0.1, 0.15, 1.0)
ob_wall_front_005.lineart.crease_threshold = 0.0
ob_wall_front_006.location = (-3.488, 3.4, 1.003)
ob_wall_front_006.rotation_euler = (0.0, 0.0, 1.571)
ob_wall_front_006.scale = (0.02, 1.6, 1.0)
ob_wall_front_006.lineart.crease_threshold = 0.0
ob_wall_back_002.location = (-3.485, 3.407, 2.25)
ob_wall_back_002.rotation_euler = (0.0, 0.0, 1.571)
ob_wall_back_002.scale = (0.025, 1.5, 0.25)
ob_wall_back_002.lineart.crease_threshold = 0.0
ob_wall_back_003.location = (-1.958, 1.5, 2.695)
ob_wall_back_003.scale = (0.05, 1.0, 0.7)
ob_wall_back_003.lineart.crease_threshold = 0.0
ob_wall_back_007.location = (1.91, -4.501, 0.5)
ob_wall_back_007.scale = (0.025, 2.0, 0.5)
ob_wall_back_007.lineart.crease_threshold = 0.0
ob_wall_back_009.location = (0.0, -4.643, 0.125)
ob_wall_back_009.rotation_euler = (0.0, 0.0, 1.571)
ob_wall_back_009.scale = (0.75, 1.5, 0.1)
ob_wall_back_009.lineart.crease_threshold = 0.0
ob_wall_back_010.location = (0.0, -3.95, 0.825)
ob_wall_back_010.rotation_euler = (0.0, 0.0, 1.571)
ob_wall_back_010.scale = (0.05, 1.0, 0.625)
ob_wall_back_010.lock_scale = (False, False, True)
ob_wall_back_010.lineart.crease_threshold = 0.0
ob_wall_back_012.location = (-0.8792, -3.953, 3.147)
ob_wall_back_012.rotation_euler = (0.0, 0.0, 1.571)
ob_wall_back_012.scale = (0.05, 0.5, 0.375)
ob_wall_back_012.lock_scale = (False, False, True)
ob_wall_back_012.lineart.crease_threshold = 0.0
ob_wall_back_015.location = (1.26, -2.256, 5.339)
ob_wall_back_015.rotation_euler = (0.0, 0.0, 1.571)
ob_wall_back_015.scale = (0.05, 0.25, 0.375)
ob_wall_back_015.lock_scale = (False, False, True)
ob_wall_back_015.lineart.crease_threshold = 0.0
ob_lamp_001.location = (-7.993, 4.933, 10.94)
ob_lamp_001.rotation_euler = (0.6503, 0.05522, 1.866)
ob_lamp_001.lock_rotations_4d = False
ob_lamp_001.empty_display_type = 'ARROWS'
ob_lamp_001.color = (0.0, 0.0, 0.0, 0.0)
ob_lamp_001.lineart.crease_threshold = 0.0
ob_lamp_002.location = (3.004, 13.4, 1.053)
ob_lamp_002.rotation_euler = (0.6503, 0.05522, 1.866)
ob_lamp_002.lock_rotations_4d = False
ob_lamp_002.empty_display_type = 'ARROWS'
ob_lamp_002.color = (0.0, 0.0, 0.0, 0.0)
ob_lamp_002.lineart.crease_threshold = 0.0
ob_lamp_003.location = (-7.627, -12.19, 4.742)
ob_lamp_003.rotation_euler = (0.6503, 0.05522, 1.866)
ob_lamp_003.lock_rotations_4d = False
ob_lamp_003.empty_display_type = 'ARROWS'
ob_lamp_003.color = (0.0, 0.0, 0.0, 0.0)
ob_lamp_003.lineart.crease_threshold = 0.0
ob_wall_back_004.location = (0.9046, -3.953, 3.147)
ob_wall_back_004.rotation_euler = (0.0, 0.0, 1.571)
ob_wall_back_004.scale = (0.05, 0.5, 0.375)
ob_wall_back_004.lock_scale = (False, False, True)
ob_wall_back_004.lineart.crease_threshold = 0.0
ob_wall_back_008.location = (1.956, -2.584, 3.147)
ob_wall_back_008.rotation_euler = (0.0, 0.0, 3.142)
ob_wall_back_008.scale = (0.05, 0.5, 0.375)
ob_wall_back_008.lock_scale = (False, False, True)
ob_wall_back_008.lineart.crease_threshold = 0.0
ob_wall_back_005.location = (1.956, -1.359, 3.147)
ob_wall_back_005.rotation_euler = (0.0, 0.0, 3.142)
ob_wall_back_005.scale = (0.05, 0.5, 0.375)
ob_wall_back_005.lock_scale = (False, False, True)
ob_wall_back_005.lineart.crease_threshold = 0.0
ob_wall_back_006.location = (1.956, 1.104, 3.147)
ob_wall_back_006.rotation_euler = (0.0, 0.0, 3.142)
ob_wall_back_006.scale = (0.05, 0.5, 0.375)
ob_wall_back_006.lock_scale = (False, False, True)
ob_wall_back_006.lineart.crease_threshold = 0.0
ob_wall_back_011.location = (1.956, 2.307, 3.147)
ob_wall_back_011.rotation_euler = (0.0, 0.0, 3.142)
ob_wall_back_011.scale = (0.05, 0.5, 0.375)
ob_wall_back_011.lock_scale = (False, False, True)
ob_wall_back_011.lineart.crease_threshold = 0.0
ob_wall_back_013.location = (0.0, 3.952, 3.58)
ob_wall_back_013.rotation_euler = (0.0, 0.0, 4.712)
ob_wall_back_013.scale = (0.05, 0.5, 0.375)
ob_wall_back_013.lock_scale = (False, False, True)
ob_wall_back_013.lineart.crease_threshold = 0.0
ob_wall_back_014.location = (-1.907, -0.5504, 4.697)
ob_wall_back_014.scale = (0.05, 0.5, 0.375)
ob_wall_back_014.lock_scale = (False, False, True)
ob_wall_back_014.lineart.crease_threshold = 0.0
ob_wall_back_016.location = (-1.907, 0.5648, 4.697)
ob_wall_back_016.scale = (0.05, 0.5, 0.375)
ob_wall_back_016.lock_scale = (False, False, True)
ob_wall_back_016.lineart.crease_threshold = 0.0
ob_wall_back_020.location = (1.956, -1.359, 1.357)
ob_wall_back_020.rotation_euler = (0.0, 0.0, 3.142)
ob_wall_back_020.scale = (0.05, 0.5, 0.375)
ob_wall_back_020.lock_scale = (False, False, True)
ob_wall_back_020.lineart.crease_threshold = 0.0
ob_wall_back_019.location = (1.956, 1.104, 1.357)
ob_wall_back_019.rotation_euler = (0.0, 0.0, 3.142)
ob_wall_back_019.scale = (0.05, 0.5, 0.375)
ob_wall_back_019.lock_scale = (False, False, True)
ob_wall_back_019.lineart.crease_threshold = 0.0
ob_wall_back_018.location = (1.956, -2.584, 1.357)
ob_wall_back_018.rotation_euler = (0.0, 0.0, 3.142)
ob_wall_back_018.scale = (0.05, 0.5, 0.375)
ob_wall_back_018.lock_scale = (False, False, True)
ob_wall_back_018.lineart.crease_threshold = 0.0
ob_wall_back_017.location = (1.956, 2.307, 1.357)
ob_wall_back_017.rotation_euler = (0.0, 0.0, 3.142)
ob_wall_back_017.scale = (0.05, 0.5, 0.375)
ob_wall_back_017.lock_scale = (False, False, True)
ob_wall_back_017.lineart.crease_threshold = 0.0
ob_wall_back_022.location = (-2.89, -2.457, 1.096)
ob_wall_back_022.rotation_euler = (0.0, 0.0, 1.571)
ob_wall_back_022.scale = (0.05, 0.5, 0.375)
ob_wall_back_022.lock_scale = (False, False, True)
ob_wall_back_022.lineart.crease_threshold = 0.0
ob_wall_back_021.location = (-4.055, -2.457, 1.096)
ob_wall_back_021.rotation_euler = (0.0, 0.0, 1.571)
ob_wall_back_021.scale = (0.05, 0.5, 0.375)
ob_wall_back_021.lock_scale = (False, False, True)
ob_wall_back_021.lineart.crease_threshold = 0.0
ob_wall_back_023.location = (-1.963, -0.7736, 2.801)
ob_wall_back_023.scale = (0.05, 0.5, 0.375)
ob_wall_back_023.lock_scale = (False, False, True)
ob_wall_back_023.lineart.crease_threshold = 0.0
ob_plane_001.location = (-3.5, 3.0, 0.0)
ob_plane_001.scale = (1.5, 3.0, 1.0)
ob_plane_001.lineart.crease_threshold = 0.0
ob_plane_002.location = (-6.5, 3.0, 0.0)
ob_plane_002.scale = (1.5, 3.0, 1.0)
ob_plane_002.lineart.crease_threshold = 0.0
ob_plane_003.location = (4.5, 3.0, 0.0)
ob_plane_003.scale = (3.5, 3.0, 1.0)
ob_plane_003.lineart.crease_threshold = 0.0
ob_plane_004.location = (0.0, -4.0, 0.0)
ob_plane_004.scale = (8.0, 4.0, 1.0)
ob_plane_004.lineart.crease_threshold = 0.0
ob_plane_005.location = (-1.5, 3.0, 0.0)
ob_plane_005.scale = (0.5, 3.0, 1.0)
ob_plane_005.lineart.crease_threshold = 0.0
ob_plane_006.location = (0.0, 7.0, 0.0)
ob_plane_006.scale = (8.0, 1.0, 1.0)
ob_plane_006.lineart.crease_threshold = 0.0

# ---- collection membership
col_collection_1.objects.link(ob_plane)
col_collection_1.objects.link(ob_lamp)
col_collection_1.objects.link(ob_camera)
col_collection_1.objects.link(ob_wall_back)
col_collection_1.objects.link(ob_wall_right)
col_collection_1.objects.link(ob_wall_front)
col_collection_1.objects.link(ob_wall_left)
col_collection_1.objects.link(ob_roof)
col_collection_1.objects.link(ob_gaube_vorne_wand_3)
col_collection_1.objects.link(ob_gaube_vorne_dach)
col_collection_1.objects.link(ob_wall_back_001)
col_collection_1.objects.link(ob_door_roof)
col_collection_1.objects.link(ob_gaube_vorne_wand_1)
col_collection_1.objects.link(ob_gaube_vorne_wand_2)
col_collection_1.objects.link(ob_wall_front_002)
col_collection_1.objects.link(ob_wall_front_005)
col_collection_1.objects.link(ob_wall_front_006)
col_collection_1.objects.link(ob_wall_back_002)
col_collection_1.objects.link(ob_wall_back_003)
col_collection_1.objects.link(ob_wall_back_007)
col_collection_1.objects.link(ob_wall_back_009)
col_collection_1.objects.link(ob_wall_back_010)
col_collection_1.objects.link(ob_wall_back_012)
col_collection_1.objects.link(ob_wall_back_015)
col_collection_1.objects.link(ob_lamp_001)
col_collection_1.objects.link(ob_lamp_002)
col_collection_1.objects.link(ob_lamp_003)
col_collection_1.objects.link(ob_wall_back_004)
col_collection_1.objects.link(ob_wall_back_008)
col_collection_1.objects.link(ob_wall_back_005)
col_collection_1.objects.link(ob_wall_back_006)
col_collection_1.objects.link(ob_wall_back_011)
col_collection_1.objects.link(ob_wall_back_013)
col_collection_1.objects.link(ob_wall_back_014)
col_collection_1.objects.link(ob_wall_back_016)
col_collection_1.objects.link(ob_wall_back_020)
col_collection_1.objects.link(ob_wall_back_019)
col_collection_1.objects.link(ob_wall_back_018)
col_collection_1.objects.link(ob_wall_back_017)
col_collection_1.objects.link(ob_wall_back_022)
col_collection_1.objects.link(ob_wall_back_021)
col_collection_1.objects.link(ob_wall_back_023)
col_collection_1.objects.link(ob_plane_001)
col_collection_1.objects.link(ob_plane_002)
col_collection_1.objects.link(ob_plane_003)
col_collection_1.objects.link(ob_plane_004)
col_collection_1.objects.link(ob_plane_005)
col_collection_1.objects.link(ob_plane_006)

# ---- scene / render settings (as saved in the file)
scene.camera = ob_camera
scene.frame_start = 1; scene.frame_end = 250; scene.frame_set(0)
scene.render.engine = 'BLENDER_EEVEE_NEXT'
scene.render.resolution_percentage = 50
scene.render.dither_intensity = 0.0
scene.cycles.use_denoising = False
scene.cycles.samples = 128
scene.cycles.sampling_pattern = 'TABULATED_SOBOL'
scene.cycles.use_adaptive_sampling = False
scene.cycles.use_light_tree = False
scene.cycles.blur_glossy = 0.0
scene.cycles.sample_clamp_indirect = 0.0
scene.view_settings.view_transform = 'Standard'
bpy.context.view_layer.update()
